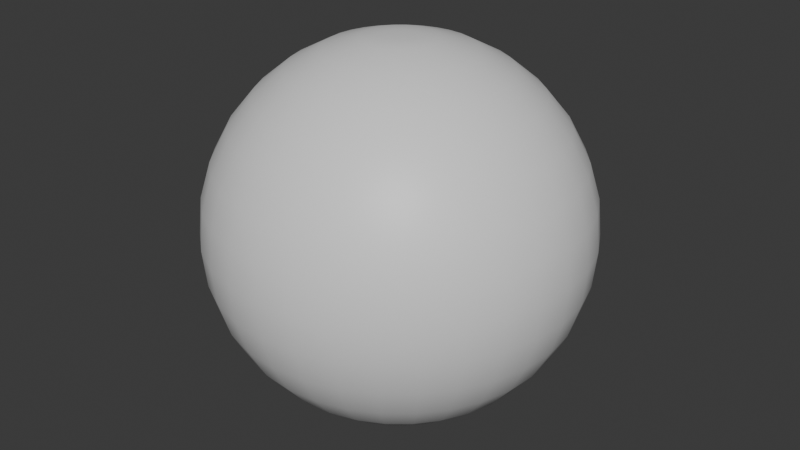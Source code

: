# Source: saothuy.blend  (saved by Blender 5.0.119; exported with 4.5.12 LTS)
import bpy
from mathutils import Matrix  # noqa: F401  (used for matrix-valued properties, if any)

bpy.ops.wm.read_factory_settings(use_empty=True)
scene = bpy.context.scene
scene.name = 'Scene'

# ---- collections
col_collection = bpy.data.collections.new('Collection'); scene.collection.children.link(col_collection)

# ---- materials (node trees are filled in below, after node groups)
mat_material = bpy.data.materials.new('Material')
mat_material.alpha_threshold = 0.0
mat_material.use_backface_culling_lightprobe_volume = False
mat_material.roughness = 0.5
mat_material.line_color = (0.0, 0.0, 0.0, 1.0)

# ---- material node trees
mat_material.use_nodes = True; mat_material.node_tree.nodes.clear()
_N = mat_material.node_tree.nodes; _L = mat_material.node_tree.links
n0 = _N.new('ShaderNodeOutputMaterial'); n0.name = 'Material Output'; n0.location = (200, 100)
n1 = _N.new('ShaderNodeBsdfPrincipled'); n1.name = 'Principled BSDF'; n1.location = (-200, 100)
_L.new(n1.outputs[0], n0.inputs[0])
n0.is_active_output = True

# ---- world
world_world = bpy.data.worlds.new('World'); scene.world = world_world
world_world.use_nodes = True; world_world.node_tree.nodes.clear()
_N = world_world.node_tree.nodes; _L = world_world.node_tree.links
n0 = _N.new('ShaderNodeOutputWorld'); n0.name = 'World Output'; n0.location = (200, 100)
n1 = _N.new('ShaderNodeBackground'); n1.name = 'Background'; n1.location = (-200, 100)
n1.inputs[0].default_value = (0.05088, 0.05088, 0.05088, 1.0)
_L.new(n1.outputs[0], n0.inputs[0])
n0.is_active_output = True
world_world.color = (0.05088, 0.05088, 0.05088)
world_world.sun_shadow_jitter_overblur = 0.0

# ---- meshes
me_sphere = bpy.data.meshes.new('Sphere')
me_sphere.from_pydata([(0.0, 0.5556, 0.8315), (0.0, 0.8315, 0.5556), (0.0, 0.9808, 0.1951), (0.0, 1.0, 0.0), (0.0, 0.9808, -0.1951), (0.0, 0.8315, -0.5556), (0.02076, 0.1044, -0.994), (0.03806, 0.1913, 0.9808), (0.07466, 0.3753, 0.9239), (0.1084, 0.5449, 0.8315), (0.1379, 0.6935, 0.7071), (0.1622, 0.8155, 0.5556), (0.1802, 0.9061, 0.3827), (0.1913, 0.9619, 0.1951), (0.1951, 0.9808, 0.0), (0.1913, 0.9619, -0.1951), (0.1802, 0.9061, -0.3827), (0.1622, 0.8155, -0.5556), (0.1379, 0.6935, -0.7071), (0.1084, 0.5449, -0.8315), (0.07466, 0.3753, -0.9239), (0.03806, 0.1913, -0.9808), (0.07466, 0.1802, 0.9808), (0.1464, 0.3536, 0.9239), (0.2126, 0.5133, 0.8315), (0.2706, 0.6533, 0.7071), (0.3182, 0.7682, 0.5556), (0.3536, 0.8536, 0.3827), (0.3753, 0.9061, 0.1951), (0.3827, 0.9239, 0.0), (0.3753, 0.9061, -0.1951), (0.3536, 0.8536, -0.3827), (0.3182, 0.7682, -0.5556), (0.2706, 0.6533, -0.7071), (0.2126, 0.5133, -0.8315), (0.1464, 0.3536, -0.9239), (0.07466, 0.1802, -0.9808), (0.1084, 0.1622, 0.9808), (0.2126, 0.3182, 0.9239), (0.3087, 0.4619, 0.8315), (0.3928, 0.5879, 0.7071), (0.4619, 0.6913, 0.5556), (0.5133, 0.7682, 0.3827), (0.5449, 0.8155, 0.1951), (0.5556, 0.8315, 0.0), (0.5449, 0.8155, -0.1951), (0.5133, 0.7682, -0.3827), (0.4619, 0.6913, -0.5556), (0.3928, 0.5879, -0.7071), (0.3087, 0.4619, -0.8315), (0.2126, 0.3182, -0.9239), (0.1084, 0.1622, -0.9808), (0.1379, 0.1379, 0.9808), (0.2706, 0.2706, 0.9239), (0.3928, 0.3928, 0.8315), (0.5, 0.5, 0.7071), (0.5879, 0.5879, 0.5556), (0.6533, 0.6533, 0.3827), (0.6935, 0.6935, 0.1951), (0.7071, 0.7071, 0.0), (0.6935, 0.6935, -0.1951), (0.6533, 0.6533, -0.3827), (0.5879, 0.5879, -0.5556), (0.5, 0.5, -0.7071), (0.3928, 0.3928, -0.8315), (0.2706, 0.2706, -0.9239), (0.1379, 0.1379, -0.9808), (0.1622, 0.1084, 0.9808), (0.3182, 0.2126, 0.9239), (0.4619, 0.3087, 0.8315), (0.5879, 0.3928, 0.7071), (0.6913, 0.4619, 0.5556), (0.7682, 0.5133, 0.3827), (0.8155, 0.5449, 0.1951), (0.8315, 0.5556, 0.0), (0.8155, 0.5449, -0.1951), (0.7682, 0.5133, -0.3827), (0.6913, 0.4619, -0.5556), (0.5879, 0.3928, -0.7071), (0.4619, 0.3087, -0.8315), (0.3182, 0.2126, -0.9239), (0.1622, 0.1084, -0.9808), (0.1802, 0.07466, 0.9808), (0.3536, 0.1464, 0.9239), (0.5133, 0.2126, 0.8315), (0.6533, 0.2706, 0.7071), (0.7682, 0.3182, 0.5556), (0.8536, 0.3536, 0.3827), (0.9061, 0.3753, 0.1951), (0.9239, 0.3827, 0.0), (0.9061, 0.3753, -0.1951), (0.8536, 0.3536, -0.3827), (0.7682, 0.3182, -0.5556), (0.6533, 0.2706, -0.7071), (0.5133, 0.2126, -0.8315), (0.3536, 0.1464, -0.9239), (0.1802, 0.07466, -0.9808), (0.1913, 0.03806, 0.9808), (0.3753, 0.07466, 0.9239), (0.5449, 0.1084, 0.8315), (0.6935, 0.1379, 0.7071), (0.8155, 0.1622, 0.5556), (0.9061, 0.1802, 0.3827), (0.9619, 0.1913, 0.1951), (0.9808, 0.1951, 0.0), (0.9619, 0.1913, -0.1951), (0.9061, 0.1802, -0.3827), (0.8155, 0.1622, -0.5556), (0.6935, 0.1379, -0.7071), (0.5449, 0.1084, -0.8315), (0.3753, 0.07466, -0.9239), (0.1913, 0.03806, -0.9808), (0.1951, -1.118e-08, 0.9808), (0.3827, -2.235e-08, 0.9239), (0.5556, -5.215e-08, 0.8315), (0.7071, 1.49e-08, 0.7071), (0.8315, -8.941e-08, 0.5556), (0.9239, 4.47e-08, 0.3827), (0.9808, -8.941e-08, 0.1951), (1.0, -1.639e-07, 0.0), (0.9808, -8.941e-08, -0.1951), (0.9239, 4.47e-08, -0.3827), (0.8315, -8.941e-08, -0.5556), (0.7071, 1.49e-08, -0.7071), (0.5556, -5.215e-08, -0.8315), (0.3827, -2.235e-08, -0.9239), (0.1951, -1.118e-08, -0.9808), (0.1913, -0.03806, 0.9808), (0.3753, -0.07466, 0.9239), (0.5449, -0.1084, 0.8315), (0.6935, -0.1379, 0.7071), (0.8155, -0.1622, 0.5556), (0.9061, -0.1802, 0.3827), (0.9619, -0.1913, 0.1951), (0.9808, -0.1951, 0.0), (0.9619, -0.1913, -0.1951), (0.9061, -0.1802, -0.3827), (0.8155, -0.1622, -0.5556), (0.6935, -0.1379, -0.7071), (0.5449, -0.1084, -0.8315), (0.3753, -0.07466, -0.9239), (0.1913, -0.03806, -0.9808), (0.1802, -0.07466, 0.9808), (0.3536, -0.1464, 0.9239), (0.5133, -0.2126, 0.8315), (0.6533, -0.2706, 0.7071), (0.7682, -0.3182, 0.5556), (0.8536, -0.3536, 0.3827), (0.9061, -0.3753, 0.1951), (0.9239, -0.3827, 0.0), (0.9061, -0.3753, -0.1951), (0.8536, -0.3536, -0.3827), (0.7682, -0.3182, -0.5556), (0.6533, -0.2706, -0.7071), (0.5133, -0.2126, -0.8315), (0.3536, -0.1464, -0.9239), (0.1802, -0.07466, -0.9808), (0.1622, -0.1084, 0.9808), (0.3182, -0.2126, 0.9239), (0.4619, -0.3087, 0.8315), (0.5879, -0.3928, 0.7071), (0.6913, -0.4619, 0.5556), (0.7682, -0.5133, 0.3827), (0.8155, -0.5449, 0.1951), (0.8315, -0.5556, 0.0), (0.8155, -0.5449, -0.1951), (0.7682, -0.5133, -0.3827), (0.6913, -0.4619, -0.5556), (0.5879, -0.3928, -0.7071), (0.4619, -0.3087, -0.8315), (0.3182, -0.2126, -0.9239), (0.1622, -0.1084, -0.9808), (0.1379, -0.1379, 0.9808), (0.2706, -0.2706, 0.9239), (0.3928, -0.3928, 0.8315), (0.5, -0.5, 0.7071), (0.5879, -0.5879, 0.5556), (0.6533, -0.6533, 0.3827), (0.6935, -0.6935, 0.1951), (0.7071, -0.7071, 0.0), (0.6935, -0.6935, -0.1951), (0.6533, -0.6533, -0.3827), (0.5879, -0.5879, -0.5556), (0.5, -0.5, -0.7071), (0.3928, -0.3928, -0.8315), (0.2706, -0.2706, -0.9239), (0.1379, -0.1379, -0.9808), (0.1084, -0.1622, 0.9808), (0.2126, -0.3182, 0.9239), (0.3087, -0.4619, 0.8315), (0.3928, -0.5879, 0.7071), (0.4619, -0.6913, 0.5556), (0.5133, -0.7682, 0.3827), (0.5449, -0.8155, 0.1951), (0.5556, -0.8315, 0.0), (0.5449, -0.8155, -0.1951), (0.5133, -0.7682, -0.3827), (0.4619, -0.6913, -0.5556), (0.3928, -0.5879, -0.7071), (0.3087, -0.4619, -0.8315), (0.2126, -0.3182, -0.9239), (0.1084, -0.1622, -0.9808), (0.07466, -0.1802, 0.9808), (0.1464, -0.3536, 0.9239), (0.2126, -0.5133, 0.8315), (0.2706, -0.6533, 0.7071), (0.3182, -0.7682, 0.5556), (0.3536, -0.8536, 0.3827), (0.3753, -0.9061, 0.1951), (0.3827, -0.9239, 0.0), (0.3753, -0.9061, -0.1951), (0.3536, -0.8536, -0.3827), (0.3182, -0.7682, -0.5556), (0.2706, -0.6533, -0.7071), (0.2126, -0.5133, -0.8315), (0.1464, -0.3536, -0.9239), (0.07466, -0.1802, -0.9808), (0.03806, -0.1913, 0.9808), (0.07466, -0.3753, 0.9239), (0.1084, -0.5449, 0.8315), (0.1379, -0.6935, 0.7071), (0.1622, -0.8155, 0.5556), (0.1802, -0.9061, 0.3827), (0.1913, -0.9619, 0.1951), (0.1951, -0.9808, 0.0), (0.1913, -0.9619, -0.1951), (0.1802, -0.9061, -0.3827), (0.1622, -0.8155, -0.5556), (0.1379, -0.6935, -0.7071), (0.1084, -0.5449, -0.8315), (0.07466, -0.3753, -0.9239), (0.03806, -0.1913, -0.9808), (-7.451e-09, -0.1951, 0.9808), (-5.215e-08, -0.3827, 0.9239), (-9.686e-08, -0.5556, 0.8315), (-1.49e-08, -0.7071, 0.7071), (-1.043e-07, -0.8315, 0.5556), (2.98e-08, -0.9239, 0.3827), (-1.341e-07, -0.9808, 0.1951), (-3.278e-07, -1.0, 0.0), (-1.341e-07, -0.9808, -0.1951), (2.98e-08, -0.9239, -0.3827), (-1.043e-07, -0.8315, -0.5556), (-1.49e-08, -0.7071, -0.7071), (-9.686e-08, -0.5556, -0.8315), (-5.215e-08, -0.3827, -0.9239), (-7.451e-09, -0.1951, -0.9808), (-0.03806, -0.1913, 0.9808), (-0.07466, -0.3753, 0.9239), (-0.1084, -0.5449, 0.8315), (-0.1379, -0.6935, 0.7071), (-0.1622, -0.8155, 0.5556), (-0.1802, -0.9061, 0.3827), (-0.1913, -0.9619, 0.1951), (-0.1951, -0.9808, 0.0), (-0.1913, -0.9619, -0.1951), (-0.1802, -0.9061, -0.3827), (-0.1622, -0.8155, -0.5556), (-0.1379, -0.6935, -0.7071), (-0.1084, -0.5449, -0.8315), (-0.07466, -0.3753, -0.9239), (-0.03806, -0.1913, -0.9808), (-0.07466, -0.1802, 0.9808), (-0.1464, -0.3536, 0.9239), (-0.2126, -0.5133, 0.8315), (-0.2706, -0.6533, 0.7071), (-0.3182, -0.7682, 0.5556), (-0.3536, -0.8536, 0.3827), (-0.3753, -0.9061, 0.1951), (-0.3827, -0.9239, 0.0), (-0.3753, -0.9061, -0.1951), (-0.3536, -0.8536, -0.3827), (-0.3182, -0.7682, -0.5556), (-0.2706, -0.6533, -0.7071), (-0.2126, -0.5133, -0.8315), (-0.1464, -0.3536, -0.9239), (-0.07466, -0.1802, -0.9808), (-0.1084, -0.1622, 0.9808), (-0.2126, -0.3182, 0.9239), (-0.3087, -0.4619, 0.8315), (-0.3928, -0.5879, 0.7071), (-0.4619, -0.6913, 0.5556), (-0.5133, -0.7682, 0.3827), (-0.5449, -0.8155, 0.1951), (-0.5556, -0.8315, 0.0), (-0.5449, -0.8155, -0.1951), (-0.5133, -0.7682, -0.3827), (-0.4619, -0.6913, -0.5556), (-0.3928, -0.5879, -0.7071), (-0.3087, -0.4619, -0.8315), (-0.2126, -0.3182, -0.9239), (-0.1084, -0.1622, -0.9808), (-0.1379, -0.1379, 0.9808), (-0.2706, -0.2706, 0.9239), (-0.3928, -0.3928, 0.8315), (-0.5, -0.5, 0.7071), (-0.5879, -0.5879, 0.5556), (-0.6533, -0.6533, 0.3827), (-0.6935, -0.6935, 0.1951), (-0.7071, -0.7071, 0.0), (-0.6935, -0.6935, -0.1951), (-0.6533, -0.6533, -0.3827), (-0.5879, -0.5879, -0.5556), (-0.5, -0.5, -0.7071), (-0.3928, -0.3928, -0.8315), (-0.2706, -0.2706, -0.9239), (-0.1379, -0.1379, -0.9808), (-0.1622, -0.1084, 0.9808), (-0.3182, -0.2126, 0.9239), (-0.4619, -0.3087, 0.8315), (-0.5879, -0.3928, 0.7071), (-0.6913, -0.4619, 0.5556), (-0.7682, -0.5133, 0.3827), (-0.8155, -0.5449, 0.1951), (-0.8315, -0.5556, 0.0), (-0.8155, -0.5449, -0.1951), (-0.7682, -0.5133, -0.3827), (-0.6913, -0.4619, -0.5556), (-0.5879, -0.3928, -0.7071), (-0.4619, -0.3087, -0.8315), (-0.3182, -0.2126, -0.9239), (-0.1622, -0.1084, -0.9808), (-0.1802, -0.07466, 0.9808), (-0.3536, -0.1464, 0.9239), (-0.5133, -0.2126, 0.8315), (-0.6533, -0.2706, 0.7071), (-0.7682, -0.3182, 0.5556), (-0.8536, -0.3536, 0.3827), (-0.9061, -0.3753, 0.1951), (-0.9239, -0.3827, 0.0), (-0.9061, -0.3753, -0.1951), (-0.8536, -0.3536, -0.3827), (-0.7682, -0.3182, -0.5556), (-0.6533, -0.2706, -0.7071), (-0.5133, -0.2126, -0.8315), (-0.3536, -0.1464, -0.9239), (-0.1802, -0.07466, -0.9808), (-0.1913, -0.03806, 0.9808), (-0.3753, -0.07466, 0.9239), (-0.5449, -0.1084, 0.8315), (-0.6935, -0.1379, 0.7071), (-0.8155, -0.1622, 0.5556), (-0.9061, -0.1802, 0.3827), (-0.9619, -0.1913, 0.1951), (-0.9808, -0.1951, 0.0), (-0.9619, -0.1913, -0.1951), (-0.9061, -0.1802, -0.3827), (-0.8155, -0.1622, -0.5556), (-0.6935, -0.1379, -0.7071), (-0.5449, -0.1084, -0.8315), (-0.3753, -0.07466, -0.9239), (-0.1913, -0.03806, -0.9808), (-0.1951, 1.863e-08, 0.9808), (-0.3827, 5.215e-08, 0.9239), (-0.5556, 1.49e-07, 0.8315), (-0.7071, 2.98e-08, 0.7071), (-0.8315, 1.639e-07, 0.5556), (-0.9239, 1.49e-08, 0.3827), (-0.9808, 2.682e-07, 0.1951), (-1.0, 4.47e-07, 0.0), (-0.9808, 2.682e-07, -0.1951), (-0.9239, 1.49e-08, -0.3827), (-0.8315, 1.639e-07, -0.5556), (-0.7071, 2.98e-08, -0.7071), (-0.5556, 1.49e-07, -0.8315), (-0.3827, 5.215e-08, -0.9239), (-0.1951, 1.863e-08, -0.9808), (-0.1913, 0.03806, 0.9808), (-0.3753, 0.07466, 0.9239), (-0.5449, 0.1084, 0.8315), (-0.6935, 0.1379, 0.7071), (-0.8155, 0.1622, 0.5556), (-0.9061, 0.1802, 0.3827), (-0.9619, 0.1913, 0.1951), (-0.9808, 0.1951, 0.0), (-0.9619, 0.1913, -0.1951), (-0.9061, 0.1802, -0.3827), (-0.8155, 0.1622, -0.5556), (-0.6935, 0.1379, -0.7071), (-0.5449, 0.1084, -0.8315), (-0.3753, 0.07466, -0.9239), (-0.1913, 0.03806, -0.9808), (-0.1802, 0.07466, 0.9808), (-0.3536, 0.1464, 0.9239), (-0.5133, 0.2126, 0.8315), (-0.6533, 0.2706, 0.7071), (-0.7682, 0.3182, 0.5556), (-0.8536, 0.3536, 0.3827), (-0.9061, 0.3753, 0.1951), (-0.9239, 0.3827, 0.0), (-0.9061, 0.3753, -0.1951), (-0.8536, 0.3536, -0.3827), (-0.7682, 0.3182, -0.5556), (-0.6533, 0.2706, -0.7071), (-0.5133, 0.2126, -0.8315), (-0.3536, 0.1464, -0.9239), (-0.1802, 0.07466, -0.9808), (-0.1622, 0.1084, 0.9808), (-0.3182, 0.2126, 0.9239), (-0.4619, 0.3087, 0.8315), (-0.5879, 0.3928, 0.7071), (-0.6913, 0.4619, 0.5556), (-0.7682, 0.5133, 0.3827), (-0.8155, 0.5449, 0.1951), (-0.8315, 0.5556, 0.0), (-0.8155, 0.5449, -0.1951), (-0.7682, 0.5133, -0.3827), (-0.6913, 0.4619, -0.5556), (-0.5879, 0.3928, -0.7071), (-0.4619, 0.3087, -0.8315), (-0.3182, 0.2126, -0.9239), (-0.1622, 0.1084, -0.9808), (-0.1379, 0.1379, 0.9808), (-0.2706, 0.2706, 0.9239), (-0.3928, 0.3928, 0.8315), (-0.5, 0.5, 0.7071), (-0.5879, 0.5879, 0.5556), (-0.6533, 0.6533, 0.3827), (-0.6935, 0.6935, 0.1951), (-0.7071, 0.7071, 0.0), (-0.6935, 0.6935, -0.1951), (-0.6533, 0.6533, -0.3827), (-0.5879, 0.5879, -0.5556), (-0.5, 0.5, -0.7071), (-0.3928, 0.3928, -0.8315), (-0.2706, 0.2706, -0.9239), (-0.1379, 0.1379, -0.9808), (-0.1084, 0.1622, 0.9808), (-0.2126, 0.3182, 0.9239), (-0.3087, 0.4619, 0.8315), (-0.3928, 0.5879, 0.7071), (-0.4619, 0.6913, 0.5556), (-0.5133, 0.7682, 0.3827), (-0.5449, 0.8155, 0.1951), (-0.5556, 0.8315, 0.0), (-0.5449, 0.8155, -0.1951), (-0.5133, 0.7682, -0.3827), (-0.4619, 0.6913, -0.5556), (-0.3928, 0.5879, -0.7071), (-0.3087, 0.4619, -0.8315), (-0.2126, 0.3182, -0.9239), (-0.1084, 0.1622, -0.9808), (-0.07466, 0.1802, 0.9808), (-0.1464, 0.3536, 0.9239), (-0.2126, 0.5133, 0.8315), (-0.2706, 0.6533, 0.7071), (-0.3182, 0.7682, 0.5556), (-0.3536, 0.8536, 0.3827), (-0.3753, 0.9061, 0.1951), (-0.3827, 0.9239, 0.0), (-0.3753, 0.9061, -0.1951), (-0.3536, 0.8536, -0.3827), (-0.3182, 0.7682, -0.5556), (-0.2706, 0.6533, -0.7071), (-0.2126, 0.5133, -0.8315), (-0.1464, 0.3536, -0.9239), (-0.07466, 0.1802, -0.9808), (-0.03806, 0.1913, 0.9808), (-0.07466, 0.3753, 0.9239), (-0.1084, 0.5449, 0.8315), (-0.1379, 0.6935, 0.7071), (-0.1622, 0.8155, 0.5556), (-0.1802, 0.9061, 0.3827), (-0.1913, 0.9619, 0.1951), (-0.1951, 0.9808, 0.0), (-0.1913, 0.9619, -0.1951), (-0.1802, 0.9061, -0.3827), (-0.1622, 0.8155, -0.5556), (-0.1379, 0.6935, -0.7071), (-0.1084, 0.5449, -0.8315), (-0.07466, 0.3753, -0.9239), (-0.03806, 0.1913, -0.9808), (1.49e-08, 0.1951, 0.9808), (6.706e-08, 0.3827, 0.9239), (8.941e-08, 0.7071, 0.7071), (5.96e-08, 0.9239, 0.3827), (5.96e-08, 0.9239, -0.3827), (8.941e-08, 0.7071, -0.7071), (2.161e-07, 0.5556, -0.8315), (6.706e-08, 0.3827, -0.9239), (1.49e-08, 0.1951, -0.9808), (0.01679, 0.08443, 0.9917), (0.03294, 0.07954, 0.9917), (0.04783, 0.07158, 0.9917), (0.06087, 0.06087, 0.9917), (0.07158, 0.04783, 0.9917), (0.07954, 0.03294, 0.9917), (0.08443, 0.01679, 0.9917), (0.08609, -4.534e-09, 0.9917), (0.08443, -0.01679, 0.9917), (0.07954, -0.03294, 0.9917), (0.07158, -0.04783, 0.9917), (0.06087, -0.06087, 0.9917), (0.04783, -0.07158, 0.9917), (0.03294, -0.07954, 0.9917), (0.01679, -0.08443, 0.9917), (1.752e-08, -0.08609, 0.9917), (-0.01679, -0.08443, 0.9917), (-0.03294, -0.07954, 0.9917), (-0.04783, -0.07158, 0.9917), (-0.06087, -0.06087, 0.9917), (-0.07158, -0.04783, 0.9917), (-0.07954, -0.03294, 0.9917), (-0.08443, -0.01679, 0.9917), (-0.08609, 8.617e-09, 0.9917), (-0.08443, 0.01679, 0.9917), (-0.07954, 0.03294, 0.9917), (-0.07158, 0.04783, 0.9917), (-0.06087, 0.06087, 0.9917), (-0.04783, 0.07158, 0.9917), (-0.03294, 0.07954, 0.9917), (-0.01679, 0.08443, 0.9917), (2.738e-08, 0.08609, 0.9917), (0.04072, 0.09831, -0.994), (0.05912, 0.08848, -0.994), (0.07524, 0.07524, -0.994), (0.08848, 0.05912, -0.994), (0.09831, 0.04072, -0.994), (0.1044, 0.02076, -0.994), (0.1064, -6.096e-09, -0.994), (0.1044, -0.02076, -0.994), (0.09831, -0.04072, -0.994), (0.08848, -0.05912, -0.994), (0.07524, -0.07524, -0.994), (0.05912, -0.08848, -0.994), (0.04072, -0.09831, -0.994), (0.02076, -0.1044, -0.994), (1.387e-08, -0.1064, -0.994), (-0.02076, -0.1044, -0.994), (-0.04072, -0.09831, -0.994), (-0.05912, -0.08848, -0.994), (-0.07524, -0.07524, -0.994), (-0.08848, -0.05912, -0.994), (-0.09831, -0.04072, -0.994), (-0.1044, -0.02076, -0.994), (-0.1064, 1.016e-08, -0.994), (-0.1044, 0.02076, -0.994), (-0.09831, 0.04072, -0.994), (-0.08848, 0.05912, -0.994), (-0.07524, 0.07524, -0.994), (-0.05912, 0.08848, -0.994), (-0.04072, 0.09831, -0.994), (-0.02076, 0.1044, -0.994), (2.607e-08, 0.1064, -0.994)], [], [(5, 476, 16, 17), (474, 0, 9, 10), (477, 5, 17, 18), (1, 474, 10, 11), (478, 477, 18, 19), (475, 1, 11, 12), (479, 478, 19, 20), (2, 475, 12, 13), (480, 479, 20, 21), (3, 2, 13, 14), (291, 306, 531, 530), (4, 3, 14, 15), (473, 472, 7, 8), (476, 4, 15, 16), (0, 473, 8, 9), (16, 15, 30, 31), (9, 8, 23, 24), (17, 16, 31, 32), (10, 9, 24, 25), (18, 17, 32, 33), (11, 10, 25, 26), (19, 18, 33, 34), (12, 11, 26, 27), (20, 19, 34, 35), (13, 12, 27, 28), (21, 20, 35, 36), (14, 13, 28, 29), (141, 156, 521, 520), (15, 14, 29, 30), (8, 7, 22, 23), (35, 34, 49, 50), (28, 27, 42, 43), (36, 35, 50, 51), (29, 28, 43, 44), (381, 396, 537, 536), (30, 29, 44, 45), (23, 22, 37, 38), (31, 30, 45, 46), (24, 23, 38, 39), (32, 31, 46, 47), (25, 24, 39, 40), (33, 32, 47, 48), (26, 25, 40, 41), (34, 33, 48, 49), (27, 26, 41, 42), (39, 38, 53, 54), (47, 46, 61, 62), (40, 39, 54, 55), (48, 47, 62, 63), (41, 40, 55, 56), (49, 48, 63, 64), (42, 41, 56, 57), (50, 49, 64, 65), (43, 42, 57, 58), (51, 50, 65, 66), (44, 43, 58, 59), (21, 36, 513, 6), (45, 44, 59, 60), (38, 37, 52, 53), (46, 45, 60, 61), (58, 57, 72, 73), (66, 65, 80, 81), (59, 58, 73, 74), (96, 111, 518, 517), (60, 59, 74, 75), (53, 52, 67, 68), (61, 60, 75, 76), (54, 53, 68, 69), (62, 61, 76, 77), (55, 54, 69, 70), (63, 62, 77, 78), (56, 55, 70, 71), (64, 63, 78, 79), (57, 56, 71, 72), (65, 64, 79, 80), (77, 76, 91, 92), (70, 69, 84, 85), (78, 77, 92, 93), (71, 70, 85, 86), (79, 78, 93, 94), (72, 71, 86, 87), (80, 79, 94, 95), (73, 72, 87, 88), (81, 80, 95, 96), (74, 73, 88, 89), (261, 276, 529, 528), (75, 74, 89, 90), (68, 67, 82, 83), (76, 75, 90, 91), (69, 68, 83, 84), (96, 95, 110, 111), (89, 88, 103, 104), (186, 201, 524, 523), (90, 89, 104, 105), (83, 82, 97, 98), (91, 90, 105, 106), (84, 83, 98, 99), (92, 91, 106, 107), (85, 84, 99, 100), (93, 92, 107, 108), (86, 85, 100, 101), (94, 93, 108, 109), (87, 86, 101, 102), (95, 94, 109, 110), (88, 87, 102, 103), (100, 99, 114, 115), (108, 107, 122, 123), (101, 100, 115, 116), (109, 108, 123, 124), (102, 101, 116, 117), (110, 109, 124, 125), (103, 102, 117, 118), (111, 110, 125, 126), (104, 103, 118, 119), (456, 471, 542, 541), (105, 104, 119, 120), (98, 97, 112, 113), (106, 105, 120, 121), (99, 98, 113, 114), (107, 106, 121, 122), (119, 118, 133, 134), (426, 441, 540, 539), (120, 119, 134, 135), (113, 112, 127, 128), (121, 120, 135, 136), (114, 113, 128, 129), (122, 121, 136, 137), (115, 114, 129, 130), (123, 122, 137, 138), (116, 115, 130, 131), (124, 123, 138, 139), (117, 116, 131, 132), (125, 124, 139, 140), (118, 117, 132, 133), (126, 125, 140, 141), (138, 137, 152, 153), (131, 130, 145, 146), (139, 138, 153, 154), (132, 131, 146, 147), (140, 139, 154, 155), (133, 132, 147, 148), (141, 140, 155, 156), (134, 133, 148, 149), (306, 321, 532, 531), (135, 134, 149, 150), (128, 127, 142, 143), (136, 135, 150, 151), (129, 128, 143, 144), (137, 136, 151, 152), (130, 129, 144, 145), (351, 366, 535, 534), (150, 149, 164, 165), (143, 142, 157, 158), (151, 150, 165, 166), (144, 143, 158, 159), (152, 151, 166, 167), (145, 144, 159, 160), (153, 152, 167, 168), (146, 145, 160, 161), (154, 153, 168, 169), (147, 146, 161, 162), (155, 154, 169, 170), (148, 147, 162, 163), (156, 155, 170, 171), (149, 148, 163, 164), (169, 168, 183, 184), (162, 161, 176, 177), (170, 169, 184, 185), (163, 162, 177, 178), (171, 170, 185, 186), (164, 163, 178, 179), (111, 126, 519, 518), (165, 164, 179, 180), (158, 157, 172, 173), (166, 165, 180, 181), (159, 158, 173, 174), (167, 166, 181, 182), (160, 159, 174, 175), (168, 167, 182, 183), (161, 160, 175, 176), (173, 172, 187, 188), (181, 180, 195, 196), (174, 173, 188, 189), (182, 181, 196, 197), (175, 174, 189, 190), (183, 182, 197, 198), (176, 175, 190, 191), (184, 183, 198, 199), (177, 176, 191, 192), (185, 184, 199, 200), (178, 177, 192, 193), (186, 185, 200, 201), (179, 178, 193, 194), (66, 81, 516, 515), (180, 179, 194, 195), (192, 191, 206, 207), (200, 199, 214, 215), (193, 192, 207, 208), (201, 200, 215, 216), (194, 193, 208, 209), (231, 246, 527, 526), (195, 194, 209, 210), (188, 187, 202, 203), (196, 195, 210, 211), (189, 188, 203, 204), (197, 196, 211, 212), (190, 189, 204, 205), (198, 197, 212, 213), (191, 190, 205, 206), (199, 198, 213, 214), (211, 210, 225, 226), (204, 203, 218, 219), (212, 211, 226, 227), (205, 204, 219, 220), (213, 212, 227, 228), (206, 205, 220, 221), (214, 213, 228, 229), (207, 206, 221, 222), (215, 214, 229, 230), (208, 207, 222, 223), (216, 215, 230, 231), (209, 208, 223, 224), (471, 480, 543, 542), (210, 209, 224, 225), (203, 202, 217, 218), (230, 229, 244, 245), (223, 222, 237, 238), (231, 230, 245, 246), (224, 223, 238, 239), (276, 291, 530, 529), (225, 224, 239, 240), (218, 217, 232, 233), (226, 225, 240, 241), (219, 218, 233, 234), (227, 226, 241, 242), (220, 219, 234, 235), (228, 227, 242, 243), (221, 220, 235, 236), (229, 228, 243, 244), (222, 221, 236, 237), (234, 233, 248, 249), (242, 241, 256, 257), (235, 234, 249, 250), (243, 242, 257, 258), (236, 235, 250, 251), (244, 243, 258, 259), (237, 236, 251, 252), (245, 244, 259, 260), (238, 237, 252, 253), (246, 245, 260, 261), (239, 238, 253, 254), (156, 171, 522, 521), (240, 239, 254, 255), (233, 232, 247, 248), (241, 240, 255, 256), (253, 252, 267, 268), (261, 260, 275, 276), (254, 253, 268, 269), (396, 411, 538, 537), (255, 254, 269, 270), (248, 247, 262, 263), (256, 255, 270, 271), (249, 248, 263, 264), (257, 256, 271, 272), (250, 249, 264, 265), (258, 257, 272, 273), (251, 250, 265, 266), (259, 258, 273, 274), (252, 251, 266, 267), (260, 259, 274, 275), (272, 271, 286, 287), (265, 264, 279, 280), (273, 272, 287, 288), (266, 265, 280, 281), (274, 273, 288, 289), (267, 266, 281, 282), (275, 274, 289, 290), (268, 267, 282, 283), (276, 275, 290, 291), (269, 268, 283, 284), (36, 51, 514, 513), (270, 269, 284, 285), (263, 262, 277, 278), (271, 270, 285, 286), (264, 263, 278, 279), (291, 290, 305, 306), (284, 283, 298, 299), (81, 96, 517, 516), (285, 284, 299, 300), (278, 277, 292, 293), (286, 285, 300, 301), (279, 278, 293, 294), (287, 286, 301, 302), (280, 279, 294, 295), (288, 287, 302, 303), (281, 280, 295, 296), (289, 288, 303, 304), (282, 281, 296, 297), (290, 289, 304, 305), (283, 282, 297, 298), (303, 302, 317, 318), (296, 295, 310, 311), (304, 303, 318, 319), (297, 296, 311, 312), (305, 304, 319, 320), (298, 297, 312, 313), (306, 305, 320, 321), (299, 298, 313, 314), (126, 141, 520, 519), (300, 299, 314, 315), (293, 292, 307, 308), (301, 300, 315, 316), (294, 293, 308, 309), (302, 301, 316, 317), (295, 294, 309, 310), (321, 336, 533, 532), (315, 314, 329, 330), (308, 307, 322, 323), (316, 315, 330, 331), (309, 308, 323, 324), (317, 316, 331, 332), (310, 309, 324, 325), (318, 317, 332, 333), (311, 310, 325, 326), (319, 318, 333, 334), (312, 311, 326, 327), (320, 319, 334, 335), (313, 312, 327, 328), (321, 320, 335, 336), (314, 313, 328, 329), (326, 325, 340, 341), (334, 333, 348, 349), (327, 326, 341, 342), (335, 334, 349, 350), (328, 327, 342, 343), (336, 335, 350, 351), (329, 328, 343, 344), (201, 216, 525, 524), (330, 329, 344, 345), (323, 322, 337, 338), (331, 330, 345, 346), (324, 323, 338, 339), (332, 331, 346, 347), (325, 324, 339, 340), (333, 332, 347, 348), (345, 344, 359, 360), (338, 337, 352, 353), (346, 345, 360, 361), (339, 338, 353, 354), (347, 346, 361, 362), (340, 339, 354, 355), (348, 347, 362, 363), (341, 340, 355, 356), (349, 348, 363, 364), (342, 341, 356, 357), (350, 349, 364, 365), (343, 342, 357, 358), (351, 350, 365, 366), (344, 343, 358, 359), (441, 456, 541, 540), (364, 363, 378, 379), (357, 356, 371, 372), (365, 364, 379, 380), (358, 357, 372, 373), (366, 365, 380, 381), (359, 358, 373, 374), (246, 261, 528, 527), (360, 359, 374, 375), (353, 352, 367, 368), (361, 360, 375, 376), (354, 353, 368, 369), (362, 361, 376, 377), (355, 354, 369, 370), (363, 362, 377, 378), (356, 355, 370, 371), (368, 367, 382, 383), (376, 375, 390, 391), (369, 368, 383, 384), (377, 376, 391, 392), (370, 369, 384, 385), (378, 377, 392, 393), (371, 370, 385, 386), (379, 378, 393, 394), (372, 371, 386, 387), (380, 379, 394, 395), (373, 372, 387, 388), (381, 380, 395, 396), (374, 373, 388, 389), (366, 381, 536, 535), (375, 374, 389, 390), (387, 386, 401, 402), (395, 394, 409, 410), (388, 387, 402, 403), (396, 395, 410, 411), (389, 388, 403, 404), (411, 426, 539, 538), (390, 389, 404, 405), (383, 382, 397, 398), (391, 390, 405, 406), (384, 383, 398, 399), (392, 391, 406, 407), (385, 384, 399, 400), (393, 392, 407, 408), (386, 385, 400, 401), (394, 393, 408, 409), (406, 405, 420, 421), (399, 398, 413, 414), (407, 406, 421, 422), (400, 399, 414, 415), (408, 407, 422, 423), (401, 400, 415, 416), (409, 408, 423, 424), (402, 401, 416, 417), (410, 409, 424, 425), (403, 402, 417, 418), (411, 410, 425, 426), (404, 403, 418, 419), (51, 66, 515, 514), (405, 404, 419, 420), (398, 397, 412, 413), (425, 424, 439, 440), (418, 417, 432, 433), (426, 425, 440, 441), (419, 418, 433, 434), (171, 186, 523, 522), (420, 419, 434, 435), (413, 412, 427, 428), (421, 420, 435, 436), (414, 413, 428, 429), (422, 421, 436, 437), (415, 414, 429, 430), (423, 422, 437, 438), (416, 415, 430, 431), (424, 423, 438, 439), (417, 416, 431, 432), (437, 436, 451, 452), (430, 429, 444, 445), (438, 437, 452, 453), (431, 430, 445, 446), (439, 438, 453, 454), (432, 431, 446, 447), (440, 439, 454, 455), (433, 432, 447, 448), (441, 440, 455, 456), (434, 433, 448, 449), (480, 21, 6, 543), (435, 434, 449, 450), (428, 427, 442, 443), (436, 435, 450, 451), (429, 428, 443, 444), (456, 455, 470, 471), (449, 448, 463, 464), (216, 231, 526, 525), (450, 449, 464, 465), (443, 442, 457, 458), (451, 450, 465, 466), (444, 443, 458, 459), (452, 451, 466, 467), (445, 444, 459, 460), (453, 452, 467, 468), (446, 445, 460, 461), (454, 453, 468, 469), (447, 446, 461, 462), (455, 454, 469, 470), (448, 447, 462, 463), (460, 459, 0, 474), (468, 467, 5, 477), (461, 460, 474, 1), (469, 468, 477, 478), (462, 461, 1, 475), (470, 469, 478, 479), (463, 462, 475, 2), (471, 470, 479, 480), (464, 463, 2, 3), (336, 351, 534, 533), (465, 464, 3, 4), (458, 457, 472, 473), (466, 465, 4, 476), (459, 458, 473, 0), (467, 466, 476, 5), (172, 157, 491, 492), (292, 277, 499, 500), (322, 307, 501, 502), (127, 112, 488, 489), (52, 37, 483, 484), (412, 397, 507, 508), (367, 352, 504, 505), (247, 232, 496, 497), (442, 427, 509, 510), (202, 187, 493, 494), (82, 67, 485, 486), (37, 22, 482, 483), (472, 457, 511, 512), (397, 382, 506, 507), (277, 262, 498, 499), (232, 217, 495, 496), (157, 142, 490, 491), (112, 97, 487, 488), (352, 337, 503, 504), (67, 52, 484, 485), (307, 292, 500, 501), (187, 172, 492, 493), (427, 412, 508, 509), (262, 247, 497, 498), (382, 367, 505, 506), (22, 7, 481, 482), (457, 442, 510, 511), (142, 127, 489, 490), (7, 472, 512, 481), (337, 322, 502, 503), (97, 82, 486, 487), (217, 202, 494, 495), (482, 481, 512, 511, 510, 509, 508, 507, 506, 505, 504, 503, 502, 501, 500, 499, 498, 497, 496, 495, 494, 493, 492, 491, 490, 489, 488, 487, 486, 485, 484, 483), (6, 513, 514, 515, 516, 517, 518, 519, 520, 521, 522, 523, 524, 525, 526, 527, 528, 529, 530, 531, 532, 533, 534, 535, 536, 537, 538, 539, 540, 541, 542, 543)])
me_sphere.polygons.foreach_set('use_smooth', [True] * 514)
_uv = me_sphere.uv_layers.new(name='UVMap')
_uv.uv.foreach_set('vector', [0.8682, 0.188, 0.898, 0.1723, 0.9103, 0.2027, 0.8784, 0.2123, 0.3545, 0.2422, 0.3268, 0.2447, 0.3241, 0.23, 0.3507, 0.2222, 0.8416, 0.202, 0.8682, 0.188, 0.8784, 0.2123, 0.8495, 0.2209, 0.3843, 0.2398, 0.3545, 0.2422, 0.3507, 0.2222, 0.3798, 0.2139, 0.817, 0.2152, 0.8416, 0.202, 0.8495, 0.2209, 0.8228, 0.229, 0.4176, 0.237, 0.3843, 0.2398, 0.3798, 0.2139, 0.4117, 0.2049, 0.794, 0.2274, 0.817, 0.2152, 0.8228, 0.229, 0.7977, 0.2365, 0.4557, 0.2337, 0.4176, 0.237, 0.4117, 0.2049, 0.4486, 0.1944, 0.7717, 0.2393, 0.794, 0.2274, 0.7977, 0.2365, 0.7736, 0.2438, 0.4991, 0.2305, 0.4557, 0.2337, 0.4486, 0.1944, 0.4919, 0.1831, 0.7249, 0.2486, 0.7258, 0.2438, 0.7368, 0.2471, 0.7363, 0.2497, 0.9321, 0.1546, 0.9724, 0.1336, 0.9908, 0.1793, 0.9472, 0.192, 0.3007, 0.2471, 0.2756, 0.2493, 0.2747, 0.2445, 0.2989, 0.2374, 0.898, 0.1723, 0.9321, 0.1546, 0.9472, 0.192, 0.9103, 0.2027, 0.3268, 0.2447, 0.3007, 0.2471, 0.2989, 0.2374, 0.3241, 0.23, 0.9103, 0.2027, 0.9472, 0.192, 0.9549, 0.2316, 0.9167, 0.2349, 0.3241, 0.23, 0.2989, 0.2374, 0.2953, 0.2283, 0.3185, 0.2161, 0.8784, 0.2123, 0.9103, 0.2027, 0.9167, 0.2349, 0.8834, 0.2382, 0.3507, 0.2222, 0.3241, 0.23, 0.3185, 0.2161, 0.343, 0.2033, 0.8495, 0.2209, 0.8784, 0.2123, 0.8834, 0.2382, 0.8532, 0.241, 0.3798, 0.2139, 0.3507, 0.2222, 0.343, 0.2033, 0.37, 0.1894, 0.8228, 0.229, 0.8495, 0.2209, 0.8532, 0.241, 0.8258, 0.2437, 0.4117, 0.2049, 0.3798, 0.2139, 0.37, 0.1894, 0.3999, 0.1743, 0.7977, 0.2365, 0.8228, 0.229, 0.8258, 0.2437, 0.7997, 0.2461, 0.4486, 0.1944, 0.4117, 0.2049, 0.3999, 0.1743, 0.4342, 0.1567, 0.7736, 0.2438, 0.7977, 0.2365, 0.7997, 0.2461, 0.7745, 0.2486, 0.4919, 0.1831, 0.4486, 0.1944, 0.4342, 0.1567, 0.4756, 0.1367, 0.757, 0.2749, 0.7522, 0.2758, 0.751, 0.2645, 0.7536, 0.264, 0.9472, 0.192, 0.9908, 0.1793, 1.0, 0.2276, 0.9549, 0.2316, 0.2989, 0.2374, 0.2747, 0.2445, 0.2729, 0.24, 0.2953, 0.2283, 0.7997, 0.2461, 0.8258, 0.2437, 0.8257, 0.2587, 0.7997, 0.2559, 0.4342, 0.1567, 0.3999, 0.1743, 0.382, 0.1465, 0.4121, 0.1224, 0.7745, 0.2486, 0.7997, 0.2461, 0.7997, 0.2559, 0.7745, 0.2534, 0.4756, 0.1367, 0.4342, 0.1567, 0.4121, 0.1224, 0.4496, 0.09306, 0.7425, 0.2272, 0.7473, 0.2262, 0.7484, 0.2376, 0.7458, 0.2381, 0.9549, 0.2316, 1.0, 0.2276, 0.9997, 0.2767, 0.9547, 0.2719, 0.2953, 0.2283, 0.2729, 0.24, 0.2702, 0.2359, 0.2899, 0.22, 0.9167, 0.2349, 0.9549, 0.2316, 0.9547, 0.2719, 0.9166, 0.2677, 0.3185, 0.2161, 0.2953, 0.2283, 0.2899, 0.22, 0.3102, 0.2035, 0.8834, 0.2382, 0.9167, 0.2349, 0.9166, 0.2677, 0.8832, 0.2645, 0.343, 0.2033, 0.3185, 0.2161, 0.3102, 0.2035, 0.3318, 0.1863, 0.8532, 0.241, 0.8834, 0.2382, 0.8832, 0.2645, 0.8533, 0.2613, 0.37, 0.1894, 0.343, 0.2033, 0.3318, 0.1863, 0.3556, 0.1673, 0.8258, 0.2437, 0.8532, 0.241, 0.8533, 0.2613, 0.8257, 0.2587, 0.3999, 0.1743, 0.37, 0.1894, 0.3556, 0.1673, 0.382, 0.1465, 0.3102, 0.2035, 0.2899, 0.22, 0.2829, 0.213, 0.2997, 0.1929, 0.8832, 0.2645, 0.9166, 0.2677, 0.9101, 0.2999, 0.878, 0.2903, 0.3318, 0.1863, 0.3102, 0.2035, 0.2997, 0.1929, 0.3176, 0.1716, 0.8533, 0.2613, 0.8832, 0.2645, 0.878, 0.2903, 0.8493, 0.2813, 0.3556, 0.1673, 0.3318, 0.1863, 0.3176, 0.1716, 0.337, 0.1483, 0.8257, 0.2587, 0.8533, 0.2613, 0.8493, 0.2813, 0.8227, 0.2733, 0.382, 0.1465, 0.3556, 0.1673, 0.337, 0.1483, 0.3589, 0.1226, 0.7997, 0.2559, 0.8257, 0.2587, 0.8227, 0.2733, 0.7977, 0.2656, 0.4121, 0.1224, 0.382, 0.1465, 0.3589, 0.1226, 0.3838, 0.09274, 0.7745, 0.2534, 0.7997, 0.2559, 0.7977, 0.2656, 0.7736, 0.2582, 0.4496, 0.09306, 0.4121, 0.1224, 0.3838, 0.09274, 0.4136, 0.05683, 0.7736, 0.2438, 0.7745, 0.2486, 0.7632, 0.2497, 0.7627, 0.2471, 0.9547, 0.2719, 0.9997, 0.2767, 0.9899, 0.3248, 0.9467, 0.3113, 0.2899, 0.22, 0.2702, 0.2359, 0.2667, 0.2324, 0.2829, 0.213, 0.9166, 0.2677, 0.9547, 0.2719, 0.9467, 0.3113, 0.9101, 0.2999, 0.3838, 0.09274, 0.3589, 0.1226, 0.3316, 0.1038, 0.35, 0.0696, 0.7736, 0.2582, 0.7977, 0.2656, 0.794, 0.2747, 0.7717, 0.2628, 0.4136, 0.05683, 0.3838, 0.09274, 0.35, 0.0696, 0.3718, 0.02885, 0.769, 0.2668, 0.7655, 0.2703, 0.7583, 0.2615, 0.7602, 0.2596, 0.9467, 0.3113, 0.9899, 0.3248, 0.9709, 0.3701, 0.9311, 0.3485, 0.2829, 0.213, 0.2667, 0.2324, 0.2627, 0.2297, 0.2747, 0.2075, 0.9101, 0.2999, 0.9467, 0.3113, 0.9311, 0.3485, 0.8975, 0.3302, 0.2997, 0.1929, 0.2829, 0.213, 0.2747, 0.2075, 0.2873, 0.1844, 0.878, 0.2903, 0.9101, 0.2999, 0.8975, 0.3302, 0.8679, 0.3145, 0.3176, 0.1716, 0.2997, 0.1929, 0.2873, 0.1844, 0.3007, 0.16, 0.8493, 0.2813, 0.878, 0.2903, 0.8679, 0.3145, 0.8415, 0.3001, 0.337, 0.1483, 0.3176, 0.1716, 0.3007, 0.16, 0.3151, 0.1335, 0.8227, 0.2733, 0.8493, 0.2813, 0.8415, 0.3001, 0.817, 0.2871, 0.3589, 0.1226, 0.337, 0.1483, 0.3151, 0.1335, 0.3316, 0.1038, 0.7977, 0.2656, 0.8227, 0.2733, 0.817, 0.2871, 0.794, 0.2747, 0.8679, 0.3145, 0.8975, 0.3302, 0.8792, 0.3574, 0.8532, 0.3363, 0.3007, 0.16, 0.2873, 0.1844, 0.2734, 0.1786, 0.2818, 0.1522, 0.8415, 0.3001, 0.8679, 0.3145, 0.8532, 0.3363, 0.8301, 0.317, 0.3151, 0.1335, 0.3007, 0.16, 0.2818, 0.1522, 0.2908, 0.1231, 0.817, 0.2871, 0.8415, 0.3001, 0.8301, 0.317, 0.8086, 0.2995, 0.3316, 0.1038, 0.3151, 0.1335, 0.2908, 0.1231, 0.301, 0.09087, 0.794, 0.2747, 0.817, 0.2871, 0.8086, 0.2995, 0.7885, 0.2828, 0.35, 0.0696, 0.3316, 0.1038, 0.301, 0.09087, 0.3123, 0.05373, 0.7717, 0.2628, 0.794, 0.2747, 0.7885, 0.2828, 0.769, 0.2668, 0.3718, 0.02885, 0.35, 0.0696, 0.3123, 0.05373, 0.3256, 0.009716, 0.7259, 0.2583, 0.7249, 0.2535, 0.7363, 0.2523, 0.7368, 0.2549, 0.9311, 0.3485, 0.9709, 0.3701, 0.9435, 0.4109, 0.9087, 0.382, 0.2747, 0.2075, 0.2627, 0.2297, 0.2582, 0.2278, 0.2657, 0.2036, 0.8975, 0.3302, 0.9311, 0.3485, 0.9087, 0.382, 0.8792, 0.3574, 0.2873, 0.1844, 0.2747, 0.2075, 0.2657, 0.2036, 0.2734, 0.1786, 0.769, 0.2668, 0.7885, 0.2828, 0.7815, 0.2898, 0.7655, 0.2703, 0.3256, 0.009716, 0.3123, 0.05373, 0.2723, 0.04562, 0.2767, -1.182e-08, 0.7425, 0.2749, 0.738, 0.273, 0.7433, 0.2629, 0.7458, 0.264, 0.9087, 0.382, 0.9435, 0.4109, 0.9087, 0.4456, 0.8801, 0.4104, 0.2657, 0.2036, 0.2582, 0.2278, 0.2534, 0.2268, 0.256, 0.2016, 0.8792, 0.3574, 0.9087, 0.382, 0.8801, 0.4104, 0.856, 0.3806, 0.2734, 0.1786, 0.2657, 0.2036, 0.256, 0.2016, 0.2587, 0.1756, 0.8532, 0.3363, 0.8792, 0.3574, 0.856, 0.3806, 0.8346, 0.3549, 0.2818, 0.1522, 0.2734, 0.1786, 0.2587, 0.1756, 0.2618, 0.148, 0.8301, 0.317, 0.8532, 0.3363, 0.8346, 0.3549, 0.8157, 0.3314, 0.2908, 0.1231, 0.2818, 0.1522, 0.2618, 0.148, 0.2648, 0.1178, 0.8086, 0.2995, 0.8301, 0.317, 0.8157, 0.3314, 0.798, 0.3101, 0.301, 0.09087, 0.2908, 0.1231, 0.2648, 0.1178, 0.2686, 0.08418, 0.7885, 0.2828, 0.8086, 0.2995, 0.798, 0.3101, 0.7815, 0.2898, 0.3123, 0.05373, 0.301, 0.09087, 0.2686, 0.08418, 0.2723, 0.04562, 0.2618, 0.148, 0.2587, 0.1756, 0.2437, 0.1755, 0.2413, 0.1478, 0.8157, 0.3314, 0.8346, 0.3549, 0.8128, 0.3694, 0.7988, 0.3428, 0.2648, 0.1178, 0.2618, 0.148, 0.2413, 0.1478, 0.2384, 0.1176, 0.798, 0.3101, 0.8157, 0.3314, 0.7988, 0.3428, 0.7856, 0.3184, 0.2686, 0.08418, 0.2648, 0.1178, 0.2384, 0.1176, 0.2355, 0.084, 0.7815, 0.2898, 0.798, 0.3101, 0.7856, 0.3184, 0.7734, 0.2953, 0.2723, 0.04562, 0.2686, 0.08418, 0.2355, 0.084, 0.2316, 0.04551, 0.7655, 0.2703, 0.7815, 0.2898, 0.7734, 0.2953, 0.7615, 0.273, 0.2767, -1.182e-08, 0.2723, 0.04562, 0.2316, 0.04551, 0.227, -7.513e-09, 0.7655, 0.2317, 0.769, 0.2352, 0.7602, 0.2424, 0.7583, 0.2406, 0.8801, 0.4104, 0.9087, 0.4456, 0.8678, 0.4728, 0.8466, 0.4328, 0.256, 0.2016, 0.2534, 0.2268, 0.2485, 0.2268, 0.2461, 0.2016, 0.856, 0.3806, 0.8801, 0.4104, 0.8466, 0.4328, 0.8288, 0.3989, 0.2587, 0.1756, 0.256, 0.2016, 0.2461, 0.2016, 0.2437, 0.1755, 0.8346, 0.3549, 0.856, 0.3806, 0.8288, 0.3989, 0.8128, 0.3694, 0.227, -7.513e-09, 0.2316, 0.04551, 0.1917, 0.05334, 0.1784, 0.009666, 0.7569, 0.2272, 0.7615, 0.229, 0.7561, 0.2391, 0.7536, 0.2381, 0.8466, 0.4328, 0.8678, 0.4728, 0.8223, 0.4916, 0.8093, 0.4482, 0.2461, 0.2016, 0.2485, 0.2268, 0.2437, 0.2277, 0.2365, 0.2035, 0.8288, 0.3989, 0.8466, 0.4328, 0.8093, 0.4482, 0.7984, 0.4114, 0.2437, 0.1755, 0.2461, 0.2016, 0.2365, 0.2035, 0.229, 0.1784, 0.8128, 0.3694, 0.8288, 0.3989, 0.7984, 0.4114, 0.7885, 0.3794, 0.2413, 0.1478, 0.2437, 0.1755, 0.229, 0.1784, 0.2212, 0.1516, 0.7988, 0.3428, 0.8128, 0.3694, 0.7885, 0.3794, 0.78, 0.3506, 0.2384, 0.1176, 0.2413, 0.1478, 0.2212, 0.1516, 0.2124, 0.1227, 0.7856, 0.3184, 0.7988, 0.3428, 0.78, 0.3506, 0.7718, 0.3241, 0.2355, 0.084, 0.2384, 0.1176, 0.2124, 0.1227, 0.203, 0.09029, 0.7734, 0.2953, 0.7856, 0.3184, 0.7718, 0.3241, 0.7643, 0.299, 0.2316, 0.04551, 0.2355, 0.084, 0.203, 0.09029, 0.1917, 0.05334, 0.7615, 0.273, 0.7734, 0.2953, 0.7643, 0.299, 0.757, 0.2749, 0.78, 0.3506, 0.7885, 0.3794, 0.7627, 0.3845, 0.76, 0.3545, 0.2124, 0.1227, 0.2212, 0.1516, 0.2023, 0.1593, 0.188, 0.1327, 0.7718, 0.3241, 0.78, 0.3506, 0.76, 0.3545, 0.7571, 0.327, 0.203, 0.09029, 0.2124, 0.1227, 0.188, 0.1327, 0.1724, 0.1028, 0.7643, 0.299, 0.7718, 0.3241, 0.7571, 0.327, 0.7546, 0.301, 0.1917, 0.05334, 0.203, 0.09029, 0.1724, 0.1028, 0.1541, 0.06879, 0.757, 0.2749, 0.7643, 0.299, 0.7546, 0.301, 0.7522, 0.2758, 0.1784, 0.009666, 0.1917, 0.05334, 0.1541, 0.06879, 0.1326, 0.02859, 0.7258, 0.2438, 0.7277, 0.2393, 0.7378, 0.2446, 0.7368, 0.2471, 0.8093, 0.4482, 0.8223, 0.4916, 0.7741, 0.5012, 0.7698, 0.4561, 0.2365, 0.2035, 0.2437, 0.2277, 0.2391, 0.2296, 0.2273, 0.2072, 0.7984, 0.4114, 0.8093, 0.4482, 0.7698, 0.4561, 0.7662, 0.4179, 0.229, 0.1784, 0.2365, 0.2035, 0.2273, 0.2072, 0.2151, 0.184, 0.7885, 0.3794, 0.7984, 0.4114, 0.7662, 0.4179, 0.7627, 0.3845, 0.2212, 0.1516, 0.229, 0.1784, 0.2151, 0.184, 0.2023, 0.1593, 0.7339, 0.2317, 0.7379, 0.229, 0.7433, 0.2391, 0.7411, 0.2406, 0.7698, 0.4561, 0.7741, 0.5012, 0.7248, 0.5012, 0.7294, 0.4561, 0.2273, 0.2072, 0.2391, 0.2296, 0.235, 0.2323, 0.2191, 0.2127, 0.7662, 0.4179, 0.7698, 0.4561, 0.7294, 0.4561, 0.7334, 0.4179, 0.2151, 0.184, 0.2273, 0.2072, 0.2191, 0.2127, 0.2026, 0.1923, 0.7627, 0.3845, 0.7662, 0.4179, 0.7334, 0.4179, 0.7364, 0.3845, 0.2023, 0.1593, 0.2151, 0.184, 0.2026, 0.1923, 0.1852, 0.1706, 0.76, 0.3545, 0.7627, 0.3845, 0.7364, 0.3845, 0.7396, 0.3546, 0.188, 0.1327, 0.2023, 0.1593, 0.1852, 0.1706, 0.166, 0.1473, 0.7571, 0.327, 0.76, 0.3545, 0.7396, 0.3546, 0.7422, 0.3269, 0.1724, 0.1028, 0.188, 0.1327, 0.166, 0.1473, 0.1449, 0.121, 0.7546, 0.301, 0.7571, 0.327, 0.7422, 0.3269, 0.7448, 0.3009, 0.1541, 0.06879, 0.1724, 0.1028, 0.1449, 0.121, 0.1204, 0.09125, 0.7522, 0.2758, 0.7546, 0.301, 0.7448, 0.3009, 0.7473, 0.2758, 0.1326, 0.02859, 0.1541, 0.06879, 0.1204, 0.09125, 0.09139, 0.05604, 0.7422, 0.3269, 0.7396, 0.3546, 0.7196, 0.3506, 0.7275, 0.324, 0.1449, 0.121, 0.166, 0.1473, 0.1473, 0.1659, 0.1215, 0.1442, 0.7448, 0.3009, 0.7422, 0.3269, 0.7275, 0.324, 0.7351, 0.299, 0.1204, 0.09125, 0.1449, 0.121, 0.1215, 0.1442, 0.09161, 0.1198, 0.7473, 0.2758, 0.7448, 0.3009, 0.7351, 0.299, 0.7425, 0.2749, 0.09139, 0.05604, 0.1204, 0.09125, 0.09161, 0.1198, 0.05635, 0.09097, 0.7655, 0.2703, 0.7615, 0.273, 0.7561, 0.2629, 0.7583, 0.2615, 0.7294, 0.4561, 0.7248, 0.5012, 0.6765, 0.4916, 0.6898, 0.4482, 0.2191, 0.2127, 0.235, 0.2323, 0.2316, 0.2357, 0.2122, 0.2196, 0.7334, 0.4179, 0.7294, 0.4561, 0.6898, 0.4482, 0.7012, 0.4115, 0.2026, 0.1923, 0.2191, 0.2127, 0.2122, 0.2196, 0.192, 0.2029, 0.7364, 0.3845, 0.7334, 0.4179, 0.7012, 0.4115, 0.7107, 0.3794, 0.1852, 0.1706, 0.2026, 0.1923, 0.192, 0.2029, 0.1705, 0.185, 0.7396, 0.3546, 0.7364, 0.3845, 0.7107, 0.3794, 0.7196, 0.3506, 0.166, 0.1473, 0.1852, 0.1706, 0.1705, 0.185, 0.1473, 0.1659, 0.2122, 0.2196, 0.2316, 0.2357, 0.2288, 0.2398, 0.2066, 0.2278, 0.7012, 0.4115, 0.6898, 0.4482, 0.6525, 0.4328, 0.6708, 0.399, 0.192, 0.2029, 0.2122, 0.2196, 0.2066, 0.2278, 0.1836, 0.2153, 0.7107, 0.3794, 0.7012, 0.4115, 0.6708, 0.399, 0.6864, 0.3693, 0.1705, 0.185, 0.192, 0.2029, 0.1836, 0.2153, 0.1593, 0.202, 0.7196, 0.3506, 0.7107, 0.3794, 0.6864, 0.3693, 0.7008, 0.3428, 0.1473, 0.1659, 0.1705, 0.185, 0.1593, 0.202, 0.1325, 0.1877, 0.7275, 0.324, 0.7196, 0.3506, 0.7008, 0.3428, 0.7137, 0.3183, 0.1215, 0.1442, 0.1473, 0.1659, 0.1325, 0.1877, 0.103, 0.1715, 0.7351, 0.299, 0.7275, 0.324, 0.7137, 0.3183, 0.726, 0.2953, 0.09161, 0.1198, 0.1215, 0.1442, 0.103, 0.1715, 0.069, 0.1535, 0.7425, 0.2749, 0.7351, 0.299, 0.726, 0.2953, 0.738, 0.273, 0.05635, 0.09097, 0.09161, 0.1198, 0.069, 0.1535, 0.02879, 0.132, 0.7736, 0.2582, 0.7717, 0.2628, 0.7616, 0.2574, 0.7627, 0.2549, 0.6898, 0.4482, 0.6765, 0.4916, 0.631, 0.4728, 0.6525, 0.4328, 0.103, 0.1715, 0.1325, 0.1877, 0.1224, 0.2121, 0.0903, 0.202, 0.726, 0.2953, 0.7137, 0.3183, 0.7013, 0.31, 0.7179, 0.2898, 0.069, 0.1535, 0.103, 0.1715, 0.0903, 0.202, 0.05339, 0.1909, 0.738, 0.273, 0.726, 0.2953, 0.7179, 0.2898, 0.7339, 0.2703, 0.02879, 0.132, 0.069, 0.1535, 0.05339, 0.1909, 0.009771, 0.1777, 0.7305, 0.2668, 0.7277, 0.2628, 0.7378, 0.2574, 0.7393, 0.2596, 0.6525, 0.4328, 0.631, 0.4728, 0.59, 0.4454, 0.6189, 0.4104, 0.2066, 0.2278, 0.2288, 0.2398, 0.227, 0.2443, 0.2028, 0.2369, 0.6708, 0.399, 0.6525, 0.4328, 0.6189, 0.4104, 0.6434, 0.3808, 0.1836, 0.2153, 0.2066, 0.2278, 0.2028, 0.2369, 0.1778, 0.2291, 0.6864, 0.3693, 0.6708, 0.399, 0.6434, 0.3808, 0.6645, 0.3547, 0.1593, 0.202, 0.1836, 0.2153, 0.1778, 0.2291, 0.1514, 0.2208, 0.7008, 0.3428, 0.6864, 0.3693, 0.6645, 0.3547, 0.6838, 0.3315, 0.1325, 0.1877, 0.1593, 0.202, 0.1514, 0.2208, 0.1224, 0.2121, 0.7137, 0.3183, 0.7008, 0.3428, 0.6838, 0.3315, 0.7013, 0.31, 0.6434, 0.3808, 0.6189, 0.4104, 0.5903, 0.3818, 0.6201, 0.3576, 0.1778, 0.2291, 0.2028, 0.2369, 0.2009, 0.2465, 0.1749, 0.2438, 0.6645, 0.3547, 0.6434, 0.3808, 0.6201, 0.3576, 0.6459, 0.3361, 0.1514, 0.2208, 0.1778, 0.2291, 0.1749, 0.2438, 0.1472, 0.2408, 0.6838, 0.3315, 0.6645, 0.3547, 0.6459, 0.3361, 0.6693, 0.3171, 0.1224, 0.2121, 0.1514, 0.2208, 0.1472, 0.2408, 0.1172, 0.2379, 0.7013, 0.31, 0.6838, 0.3315, 0.6693, 0.3171, 0.6907, 0.2994, 0.0903, 0.202, 0.1224, 0.2121, 0.1172, 0.2379, 0.08374, 0.2343, 0.7179, 0.2898, 0.7013, 0.31, 0.6907, 0.2994, 0.711, 0.2828, 0.05339, 0.1909, 0.0903, 0.202, 0.08374, 0.2343, 0.04539, 0.2306, 0.7339, 0.2703, 0.7179, 0.2898, 0.711, 0.2828, 0.7305, 0.2668, 0.009771, 0.1777, 0.05339, 0.1909, 0.04539, 0.2306, 4.996e-05, 0.2262, 0.769, 0.2352, 0.7717, 0.2393, 0.7616, 0.2446, 0.7602, 0.2424, 0.6189, 0.4104, 0.59, 0.4454, 0.5551, 0.4105, 0.5903, 0.3818, 0.2028, 0.2369, 0.227, 0.2443, 0.226, 0.2491, 0.2009, 0.2465, 0.711, 0.2828, 0.6907, 0.2994, 0.6824, 0.2869, 0.7055, 0.2746, 0.04539, 0.2306, 0.08374, 0.2343, 0.08362, 0.2672, 0.0453, 0.2711, 0.7305, 0.2668, 0.711, 0.2828, 0.7055, 0.2746, 0.7277, 0.2628, 4.996e-05, 0.2262, 0.04539, 0.2306, 0.0453, 0.2711, -2.734e-09, 0.2757, 0.7249, 0.2535, 0.7249, 0.2486, 0.7363, 0.2497, 0.7363, 0.2523, 0.5903, 0.3818, 0.5551, 0.4105, 0.5276, 0.3695, 0.5678, 0.3482, 0.2009, 0.2465, 0.226, 0.2491, 0.226, 0.254, 0.2009, 0.2563, 0.6201, 0.3576, 0.5903, 0.3818, 0.5678, 0.3482, 0.6018, 0.3302, 0.1749, 0.2438, 0.2009, 0.2465, 0.2009, 0.2563, 0.1748, 0.2588, 0.6459, 0.3361, 0.6201, 0.3576, 0.6018, 0.3302, 0.6313, 0.3142, 0.1472, 0.2408, 0.1749, 0.2438, 0.1748, 0.2588, 0.1471, 0.2612, 0.6693, 0.3171, 0.6459, 0.3361, 0.6313, 0.3142, 0.658, 0.3001, 0.1172, 0.2379, 0.1472, 0.2408, 0.1471, 0.2612, 0.1171, 0.2643, 0.6907, 0.2994, 0.6693, 0.3171, 0.658, 0.3001, 0.6824, 0.2869, 0.08374, 0.2343, 0.1172, 0.2379, 0.1171, 0.2643, 0.08362, 0.2672, 0.1748, 0.2588, 0.2009, 0.2563, 0.2027, 0.266, 0.1777, 0.2735, 0.6313, 0.3142, 0.6018, 0.3302, 0.5892, 0.2999, 0.6212, 0.2899, 0.1471, 0.2612, 0.1748, 0.2588, 0.1777, 0.2735, 0.151, 0.2813, 0.658, 0.3001, 0.6313, 0.3142, 0.6212, 0.2899, 0.6501, 0.2813, 0.1171, 0.2643, 0.1471, 0.2612, 0.151, 0.2813, 0.1222, 0.2901, 0.6824, 0.2869, 0.658, 0.3001, 0.6501, 0.2813, 0.6767, 0.2731, 0.08362, 0.2672, 0.1171, 0.2643, 0.1222, 0.2901, 0.08993, 0.2996, 0.7055, 0.2746, 0.6824, 0.2869, 0.6767, 0.2731, 0.7017, 0.2656, 0.0453, 0.2711, 0.08362, 0.2672, 0.08993, 0.2996, 0.05313, 0.3109, 0.7277, 0.2628, 0.7055, 0.2746, 0.7017, 0.2656, 0.7259, 0.2583, -2.734e-09, 0.2757, 0.0453, 0.2711, 0.05313, 0.3109, 0.009612, 0.3242, 0.7522, 0.2758, 0.7473, 0.2758, 0.7484, 0.2645, 0.751, 0.2645, 0.5678, 0.3482, 0.5276, 0.3695, 0.5087, 0.3239, 0.5523, 0.3108, 0.2009, 0.2563, 0.226, 0.254, 0.2269, 0.2588, 0.2027, 0.266, 0.6018, 0.3302, 0.5678, 0.3482, 0.5523, 0.3108, 0.5892, 0.2999, 0.05313, 0.3109, 0.08993, 0.2996, 0.1024, 0.33, 0.06856, 0.3483, 0.7259, 0.2583, 0.7017, 0.2656, 0.6998, 0.2559, 0.7249, 0.2535, 0.009612, 0.3242, 0.05313, 0.3109, 0.06856, 0.3483, 0.0285, 0.3698, 0.7473, 0.2262, 0.7522, 0.2262, 0.751, 0.2376, 0.7484, 0.2376, 0.5523, 0.3108, 0.5087, 0.3239, 0.4991, 0.2755, 0.5444, 0.2712, 0.2027, 0.266, 0.2269, 0.2588, 0.2288, 0.2633, 0.2065, 0.2751, 0.5892, 0.2999, 0.5523, 0.3108, 0.5444, 0.2712, 0.5827, 0.2676, 0.1777, 0.2735, 0.2027, 0.266, 0.2065, 0.2751, 0.1834, 0.2873, 0.6212, 0.2899, 0.5892, 0.2999, 0.5827, 0.2676, 0.6161, 0.264, 0.151, 0.2813, 0.1777, 0.2735, 0.1834, 0.2873, 0.1588, 0.3002, 0.6501, 0.2813, 0.6212, 0.2899, 0.6161, 0.264, 0.6461, 0.2613, 0.1222, 0.2901, 0.151, 0.2813, 0.1588, 0.3002, 0.1322, 0.3145, 0.6767, 0.2731, 0.6501, 0.2813, 0.6461, 0.2613, 0.6737, 0.2584, 0.08993, 0.2996, 0.1222, 0.2901, 0.1322, 0.3145, 0.1024, 0.33, 0.7017, 0.2656, 0.6767, 0.2731, 0.6737, 0.2584, 0.6998, 0.2559, 0.6161, 0.264, 0.5827, 0.2676, 0.5826, 0.2347, 0.6161, 0.2377, 0.1588, 0.3002, 0.1834, 0.2873, 0.1916, 0.2998, 0.17, 0.3172, 0.6461, 0.2613, 0.6161, 0.264, 0.6161, 0.2377, 0.6461, 0.2409, 0.1322, 0.3145, 0.1588, 0.3002, 0.17, 0.3172, 0.1468, 0.3364, 0.6737, 0.2584, 0.6461, 0.2613, 0.6461, 0.2409, 0.6738, 0.2434, 0.1024, 0.33, 0.1322, 0.3145, 0.1468, 0.3364, 0.1206, 0.3574, 0.6998, 0.2559, 0.6737, 0.2584, 0.6738, 0.2434, 0.6998, 0.2461, 0.06856, 0.3483, 0.1024, 0.33, 0.1206, 0.3574, 0.09099, 0.3819, 0.7249, 0.2535, 0.6998, 0.2559, 0.6998, 0.2461, 0.7249, 0.2486, 0.0285, 0.3698, 0.06856, 0.3483, 0.09099, 0.3819, 0.05593, 0.4109, 0.7745, 0.2486, 0.7745, 0.2534, 0.7632, 0.2523, 0.7632, 0.2497, 0.5444, 0.2712, 0.4991, 0.2755, 0.4991, 0.2261, 0.5443, 0.2307, 0.2065, 0.2751, 0.2288, 0.2633, 0.2315, 0.2674, 0.2119, 0.2833, 0.5827, 0.2676, 0.5444, 0.2712, 0.5443, 0.2307, 0.5826, 0.2347, 0.1834, 0.2873, 0.2065, 0.2751, 0.2119, 0.2833, 0.1916, 0.2998, 0.7249, 0.2486, 0.6998, 0.2461, 0.7017, 0.2364, 0.7258, 0.2438, 0.05593, 0.4109, 0.09099, 0.3819, 0.1195, 0.4106, 0.09082, 0.4458, 0.7717, 0.2628, 0.769, 0.2668, 0.7602, 0.2596, 0.7616, 0.2574, 0.5443, 0.2307, 0.4991, 0.2261, 0.5087, 0.1776, 0.5522, 0.191, 0.2119, 0.2833, 0.2315, 0.2674, 0.2349, 0.2708, 0.2188, 0.2903, 0.5826, 0.2347, 0.5443, 0.2307, 0.5522, 0.191, 0.589, 0.2024, 0.1916, 0.2998, 0.2119, 0.2833, 0.2188, 0.2903, 0.2022, 0.3104, 0.6161, 0.2377, 0.5826, 0.2347, 0.589, 0.2024, 0.6213, 0.2119, 0.17, 0.3172, 0.1916, 0.2998, 0.2022, 0.3104, 0.1844, 0.3317, 0.6461, 0.2409, 0.6161, 0.2377, 0.6213, 0.2119, 0.6501, 0.2208, 0.1468, 0.3364, 0.17, 0.3172, 0.1844, 0.3317, 0.1653, 0.355, 0.6738, 0.2434, 0.6461, 0.2409, 0.6501, 0.2208, 0.6767, 0.2287, 0.1206, 0.3574, 0.1468, 0.3364, 0.1653, 0.355, 0.1438, 0.3808, 0.6998, 0.2461, 0.6738, 0.2434, 0.6767, 0.2287, 0.7017, 0.2364, 0.09099, 0.3819, 0.1206, 0.3574, 0.1438, 0.3808, 0.1195, 0.4106, 0.6501, 0.2208, 0.6213, 0.2119, 0.6313, 0.1876, 0.6579, 0.202, 0.1653, 0.355, 0.1844, 0.3317, 0.2013, 0.3431, 0.1872, 0.3697, 0.6767, 0.2287, 0.6501, 0.2208, 0.6579, 0.202, 0.6824, 0.2149, 0.1438, 0.3808, 0.1653, 0.355, 0.1872, 0.3697, 0.1711, 0.3991, 0.7017, 0.2364, 0.6767, 0.2287, 0.6824, 0.2149, 0.7055, 0.2273, 0.1195, 0.4106, 0.1438, 0.3808, 0.1711, 0.3991, 0.1531, 0.433, 0.7258, 0.2438, 0.7017, 0.2364, 0.7055, 0.2273, 0.7277, 0.2393, 0.09082, 0.4458, 0.1195, 0.4106, 0.1531, 0.433, 0.1318, 0.4731, 0.7615, 0.273, 0.757, 0.2749, 0.7536, 0.264, 0.7561, 0.2629, 0.5522, 0.191, 0.5087, 0.1776, 0.5276, 0.132, 0.5677, 0.1536, 0.2188, 0.2903, 0.2349, 0.2708, 0.239, 0.2736, 0.227, 0.2957, 0.589, 0.2024, 0.5522, 0.191, 0.5677, 0.1536, 0.6016, 0.1719, 0.2022, 0.3104, 0.2188, 0.2903, 0.227, 0.2957, 0.2146, 0.3187, 0.6213, 0.2119, 0.589, 0.2024, 0.6016, 0.1719, 0.6313, 0.1876, 0.1844, 0.3317, 0.2022, 0.3104, 0.2146, 0.3187, 0.2013, 0.3431, 0.7277, 0.2393, 0.7304, 0.2352, 0.7393, 0.2424, 0.7378, 0.2446, 0.5677, 0.1536, 0.5276, 0.132, 0.5551, 0.0909, 0.5902, 0.1199, 0.227, 0.2957, 0.239, 0.2736, 0.2435, 0.2755, 0.236, 0.2996, 0.6016, 0.1719, 0.5677, 0.1536, 0.5902, 0.1199, 0.6198, 0.1445, 0.2146, 0.3187, 0.227, 0.2957, 0.236, 0.2996, 0.2284, 0.3245, 0.6313, 0.1876, 0.6016, 0.1719, 0.6198, 0.1445, 0.646, 0.1657, 0.2013, 0.3431, 0.2146, 0.3187, 0.2284, 0.3245, 0.22, 0.3509, 0.6579, 0.202, 0.6313, 0.1876, 0.646, 0.1657, 0.6692, 0.185, 0.1872, 0.3697, 0.2013, 0.3431, 0.22, 0.3509, 0.2114, 0.3798, 0.6824, 0.2149, 0.6579, 0.202, 0.6692, 0.185, 0.6908, 0.2025, 0.1711, 0.3991, 0.1872, 0.3697, 0.2114, 0.3798, 0.2014, 0.4118, 0.7055, 0.2273, 0.6824, 0.2149, 0.6908, 0.2025, 0.7109, 0.2192, 0.1531, 0.433, 0.1711, 0.3991, 0.2014, 0.4118, 0.1904, 0.4485, 0.7277, 0.2393, 0.7055, 0.2273, 0.7109, 0.2192, 0.7304, 0.2352, 0.1318, 0.4731, 0.1531, 0.433, 0.1904, 0.4485, 0.1774, 0.492, 0.2114, 0.3798, 0.22, 0.3509, 0.24, 0.355, 0.2372, 0.3849, 0.6908, 0.2025, 0.6692, 0.185, 0.6836, 0.1705, 0.7014, 0.1919, 0.2014, 0.4118, 0.2114, 0.3798, 0.2372, 0.3849, 0.2336, 0.4183, 0.7109, 0.2192, 0.6908, 0.2025, 0.7014, 0.1919, 0.7179, 0.2122, 0.1904, 0.4485, 0.2014, 0.4118, 0.2336, 0.4183, 0.23, 0.4564, 0.7304, 0.2352, 0.7109, 0.2192, 0.7179, 0.2122, 0.7339, 0.2317, 0.1774, 0.492, 0.1904, 0.4485, 0.23, 0.4564, 0.2257, 0.5016, 0.738, 0.273, 0.7339, 0.2703, 0.7411, 0.2615, 0.7433, 0.2629, 0.5902, 0.1199, 0.5551, 0.0909, 0.5901, 0.05595, 0.6189, 0.09126, 0.236, 0.2996, 0.2435, 0.2755, 0.2483, 0.2764, 0.2457, 0.3015, 0.6198, 0.1445, 0.5902, 0.1199, 0.6189, 0.09126, 0.6431, 0.1212, 0.2284, 0.3245, 0.236, 0.2996, 0.2457, 0.3015, 0.243, 0.3275, 0.646, 0.1657, 0.6198, 0.1445, 0.6431, 0.1212, 0.6646, 0.147, 0.22, 0.3509, 0.2284, 0.3245, 0.243, 0.3275, 0.24, 0.355, 0.6692, 0.185, 0.646, 0.1657, 0.6646, 0.147, 0.6836, 0.1705, 0.6189, 0.09126, 0.5901, 0.05595, 0.6312, 0.0285, 0.6526, 0.06877, 0.2457, 0.3015, 0.2483, 0.2764, 0.2531, 0.2764, 0.2555, 0.3015, 0.6431, 0.1212, 0.6189, 0.09126, 0.6526, 0.06877, 0.6705, 0.1029, 0.243, 0.3275, 0.2457, 0.3015, 0.2555, 0.3015, 0.2579, 0.3275, 0.6646, 0.147, 0.6431, 0.1212, 0.6705, 0.1029, 0.6866, 0.1324, 0.24, 0.355, 0.243, 0.3275, 0.2579, 0.3275, 0.2604, 0.3551, 0.6836, 0.1705, 0.6646, 0.147, 0.6866, 0.1324, 0.7006, 0.1592, 0.2372, 0.3849, 0.24, 0.355, 0.2604, 0.3551, 0.2634, 0.385, 0.7014, 0.1919, 0.6836, 0.1705, 0.7006, 0.1592, 0.7138, 0.1836, 0.2336, 0.4183, 0.2372, 0.3849, 0.2634, 0.385, 0.2664, 0.4184, 0.7179, 0.2122, 0.7014, 0.1919, 0.7138, 0.1836, 0.7261, 0.2067, 0.23, 0.4564, 0.2336, 0.4183, 0.2664, 0.4184, 0.2703, 0.4565, 0.7339, 0.2317, 0.7179, 0.2122, 0.7261, 0.2067, 0.7379, 0.229, 0.2257, 0.5016, 0.23, 0.4564, 0.2703, 0.4565, 0.2749, 0.5015, 0.7615, 0.229, 0.7655, 0.2317, 0.7583, 0.2406, 0.7561, 0.2391, 0.7138, 0.1836, 0.7006, 0.1592, 0.7195, 0.1514, 0.7277, 0.1779, 0.2664, 0.4184, 0.2634, 0.385, 0.2891, 0.3799, 0.2985, 0.4121, 0.7261, 0.2067, 0.7138, 0.1836, 0.7277, 0.1779, 0.7352, 0.203, 0.2703, 0.4565, 0.2664, 0.4184, 0.2985, 0.4121, 0.3098, 0.4486, 0.7379, 0.229, 0.7261, 0.2067, 0.7352, 0.203, 0.7425, 0.2272, 0.2749, 0.5015, 0.2703, 0.4565, 0.3098, 0.4486, 0.3231, 0.4919, 0.7277, 0.2628, 0.7259, 0.2583, 0.7368, 0.2549, 0.7378, 0.2574, 0.6526, 0.06877, 0.6312, 0.0285, 0.677, 0.009602, 0.69, 0.05328, 0.2555, 0.3015, 0.2531, 0.2764, 0.2579, 0.2755, 0.2651, 0.2997, 0.6705, 0.1029, 0.6526, 0.06877, 0.69, 0.05328, 0.701, 0.09024, 0.2579, 0.3275, 0.2555, 0.3015, 0.2651, 0.2997, 0.2726, 0.3247, 0.6866, 0.1324, 0.6705, 0.1029, 0.701, 0.09024, 0.7109, 0.1224, 0.2604, 0.3551, 0.2579, 0.3275, 0.2726, 0.3247, 0.2803, 0.3512, 0.7006, 0.1592, 0.6866, 0.1324, 0.7109, 0.1224, 0.7195, 0.1514, 0.2634, 0.385, 0.2604, 0.3551, 0.2803, 0.3512, 0.2891, 0.3799, 0.2651, 0.2997, 0.2579, 0.2755, 0.2625, 0.2737, 0.2742, 0.2959, 0.701, 0.09024, 0.69, 0.05328, 0.7298, 0.04541, 0.7333, 0.08381, 0.2726, 0.3247, 0.2651, 0.2997, 0.2742, 0.2959, 0.2864, 0.319, 0.7109, 0.1224, 0.701, 0.09024, 0.7333, 0.08381, 0.7368, 0.1173, 0.2803, 0.3512, 0.2726, 0.3247, 0.2864, 0.319, 0.2992, 0.3435, 0.7195, 0.1514, 0.7109, 0.1224, 0.7368, 0.1173, 0.7395, 0.1474, 0.2891, 0.3799, 0.2803, 0.3512, 0.2992, 0.3435, 0.3134, 0.37, 0.7277, 0.1779, 0.7195, 0.1514, 0.7395, 0.1474, 0.7424, 0.175, 0.2985, 0.4121, 0.2891, 0.3799, 0.3134, 0.37, 0.3288, 0.3996, 0.7352, 0.203, 0.7277, 0.1779, 0.7424, 0.175, 0.7448, 0.2011, 0.3098, 0.4486, 0.2985, 0.4121, 0.3288, 0.3996, 0.347, 0.4333, 0.7425, 0.2272, 0.7352, 0.203, 0.7448, 0.2011, 0.7473, 0.2262, 0.3231, 0.4919, 0.3098, 0.4486, 0.347, 0.4333, 0.3684, 0.4731, 0.7379, 0.229, 0.7425, 0.2272, 0.7458, 0.2381, 0.7433, 0.2391, 0.69, 0.05328, 0.677, 0.009602, 0.7255, 1.283e-08, 0.7298, 0.04541, 0.3288, 0.3996, 0.3134, 0.37, 0.3352, 0.3555, 0.3561, 0.3816, 0.7448, 0.2011, 0.7424, 0.175, 0.7573, 0.1751, 0.7547, 0.2011, 0.347, 0.4333, 0.3288, 0.3996, 0.3561, 0.3816, 0.3804, 0.411, 0.7473, 0.2262, 0.7448, 0.2011, 0.7547, 0.2011, 0.7522, 0.2262, 0.3684, 0.4731, 0.347, 0.4333, 0.3804, 0.411, 0.4092, 0.4458, 0.7522, 0.2262, 0.7569, 0.2272, 0.7536, 0.2381, 0.751, 0.2376, 0.7298, 0.04541, 0.7255, 1.283e-08, 0.7751, 8.263e-05, 0.7704, 0.04547, 0.2742, 0.2959, 0.2625, 0.2737, 0.2665, 0.271, 0.2823, 0.2905, 0.7333, 0.08381, 0.7298, 0.04541, 0.7704, 0.04547, 0.7663, 0.08383, 0.2864, 0.319, 0.2742, 0.2959, 0.2823, 0.2905, 0.2988, 0.3108, 0.7368, 0.1173, 0.7333, 0.08381, 0.7663, 0.08383, 0.7632, 0.1174, 0.2992, 0.3435, 0.2864, 0.319, 0.2988, 0.3108, 0.3161, 0.3323, 0.7395, 0.1474, 0.7368, 0.1173, 0.7632, 0.1174, 0.76, 0.1474, 0.3134, 0.37, 0.2992, 0.3435, 0.3161, 0.3323, 0.3352, 0.3555, 0.7424, 0.175, 0.7395, 0.1474, 0.76, 0.1474, 0.7573, 0.1751, 0.7663, 0.08383, 0.7704, 0.04547, 0.8102, 0.05347, 0.7986, 0.0903, 0.2988, 0.3108, 0.2823, 0.2905, 0.2893, 0.2836, 0.3094, 0.3003, 0.7632, 0.1174, 0.7663, 0.08383, 0.7986, 0.0903, 0.789, 0.1226, 0.3161, 0.3323, 0.2988, 0.3108, 0.3094, 0.3003, 0.3306, 0.3181, 0.76, 0.1474, 0.7632, 0.1174, 0.789, 0.1226, 0.78, 0.1514, 0.3352, 0.3555, 0.3161, 0.3323, 0.3306, 0.3181, 0.3538, 0.3371, 0.7573, 0.1751, 0.76, 0.1474, 0.78, 0.1514, 0.772, 0.178, 0.3561, 0.3816, 0.3352, 0.3555, 0.3538, 0.3371, 0.3793, 0.3585, 0.7547, 0.2011, 0.7573, 0.1751, 0.772, 0.178, 0.7643, 0.203, 0.3804, 0.411, 0.3561, 0.3816, 0.3793, 0.3585, 0.4089, 0.3827, 0.7522, 0.2262, 0.7547, 0.2011, 0.7643, 0.203, 0.7569, 0.2272, 0.4092, 0.4458, 0.3804, 0.411, 0.4089, 0.3827, 0.4437, 0.4111, 0.7745, 0.2534, 0.7736, 0.2582, 0.7627, 0.2549, 0.7632, 0.2523, 0.7704, 0.04547, 0.7751, 8.263e-05, 0.8237, 0.009872, 0.8102, 0.05347, 0.2823, 0.2905, 0.2665, 0.271, 0.27, 0.2675, 0.2893, 0.2836, 0.7643, 0.203, 0.772, 0.178, 0.7858, 0.1838, 0.7734, 0.2068, 0.4089, 0.3827, 0.3793, 0.3585, 0.3976, 0.3315, 0.4312, 0.3494, 0.7569, 0.2272, 0.7643, 0.203, 0.7734, 0.2068, 0.7615, 0.229, 0.4437, 0.4111, 0.4089, 0.3827, 0.4312, 0.3494, 0.4708, 0.3705, 0.7473, 0.2758, 0.7425, 0.2749, 0.7458, 0.264, 0.7484, 0.2645, 0.8102, 0.05347, 0.8237, 0.009872, 0.8694, 0.02902, 0.8476, 0.06913, 0.2893, 0.2836, 0.27, 0.2675, 0.2727, 0.2635, 0.2948, 0.2755, 0.7986, 0.0903, 0.8102, 0.05347, 0.8476, 0.06913, 0.8291, 0.103, 0.3094, 0.3003, 0.2893, 0.2836, 0.2948, 0.2755, 0.3178, 0.2879, 0.789, 0.1226, 0.7986, 0.0903, 0.8291, 0.103, 0.8133, 0.1328, 0.3306, 0.3181, 0.3094, 0.3003, 0.3178, 0.2879, 0.342, 0.3013, 0.78, 0.1514, 0.789, 0.1226, 0.8133, 0.1328, 0.7988, 0.1592, 0.3538, 0.3371, 0.3306, 0.3181, 0.342, 0.3013, 0.3684, 0.3154, 0.772, 0.178, 0.78, 0.1514, 0.7988, 0.1592, 0.7858, 0.1838, 0.3793, 0.3585, 0.3538, 0.3371, 0.3684, 0.3154, 0.3976, 0.3315, 0.8133, 0.1328, 0.8291, 0.103, 0.8565, 0.1214, 0.8351, 0.1475, 0.342, 0.3013, 0.3178, 0.2879, 0.3236, 0.2742, 0.3499, 0.2826, 0.7988, 0.1592, 0.8133, 0.1328, 0.8351, 0.1475, 0.8158, 0.1706, 0.3684, 0.3154, 0.342, 0.3013, 0.3499, 0.2826, 0.3785, 0.2913, 0.7858, 0.1838, 0.7988, 0.1592, 0.8158, 0.1706, 0.7983, 0.1921, 0.3976, 0.3315, 0.3684, 0.3154, 0.3785, 0.2913, 0.4104, 0.3015, 0.7734, 0.2068, 0.7858, 0.1838, 0.7983, 0.1921, 0.7816, 0.2122, 0.4312, 0.3494, 0.3976, 0.3315, 0.4104, 0.3015, 0.4467, 0.3126, 0.7615, 0.229, 0.7734, 0.2068, 0.7816, 0.2122, 0.7655, 0.2317, 0.4708, 0.3705, 0.4312, 0.3494, 0.4467, 0.3126, 0.4894, 0.3255, 0.7717, 0.2393, 0.7736, 0.2438, 0.7627, 0.2471, 0.7616, 0.2446, 0.8476, 0.06913, 0.8694, 0.02902, 0.9105, 0.05681, 0.8813, 0.09182, 0.2948, 0.2755, 0.2727, 0.2635, 0.2746, 0.259, 0.2987, 0.2665, 0.8291, 0.103, 0.8476, 0.06913, 0.8813, 0.09182, 0.8565, 0.1214, 0.3178, 0.2879, 0.2948, 0.2755, 0.2987, 0.2665, 0.3236, 0.2742, 0.7655, 0.2317, 0.7816, 0.2122, 0.7885, 0.2192, 0.769, 0.2352, 0.4894, 0.3255, 0.4467, 0.3126, 0.4549, 0.2735, 0.4988, 0.2782, 0.7339, 0.2703, 0.7305, 0.2668, 0.7393, 0.2596, 0.7411, 0.2615, 0.8813, 0.09182, 0.9105, 0.05681, 0.9453, 0.09216, 0.9098, 0.1207, 0.2987, 0.2665, 0.2746, 0.259, 0.2756, 0.2542, 0.3006, 0.2569, 0.8565, 0.1214, 0.8813, 0.09182, 0.9098, 0.1207, 0.8798, 0.1448, 0.3236, 0.2742, 0.2987, 0.2665, 0.3006, 0.2569, 0.3265, 0.2596, 0.8351, 0.1475, 0.8565, 0.1214, 0.8798, 0.1448, 0.8535, 0.1662, 0.3499, 0.2826, 0.3236, 0.2742, 0.3265, 0.2596, 0.3542, 0.2626, 0.8158, 0.1706, 0.8351, 0.1475, 0.8535, 0.1662, 0.8302, 0.1851, 0.3785, 0.2913, 0.3499, 0.2826, 0.3542, 0.2626, 0.3837, 0.2658, 0.7983, 0.1921, 0.8158, 0.1706, 0.8302, 0.1851, 0.8088, 0.2027, 0.4104, 0.3015, 0.3785, 0.2913, 0.3837, 0.2658, 0.4172, 0.2696, 0.7816, 0.2122, 0.7983, 0.1921, 0.8088, 0.2027, 0.7885, 0.2192, 0.4467, 0.3126, 0.4104, 0.3015, 0.4172, 0.2696, 0.4549, 0.2735, 0.3542, 0.2626, 0.3265, 0.2596, 0.3268, 0.2447, 0.3545, 0.2422, 0.8302, 0.1851, 0.8535, 0.1662, 0.8682, 0.188, 0.8416, 0.202, 0.3837, 0.2658, 0.3542, 0.2626, 0.3545, 0.2422, 0.3843, 0.2398, 0.8088, 0.2027, 0.8302, 0.1851, 0.8416, 0.202, 0.817, 0.2152, 0.4172, 0.2696, 0.3837, 0.2658, 0.3843, 0.2398, 0.4176, 0.237, 0.7885, 0.2192, 0.8088, 0.2027, 0.817, 0.2152, 0.794, 0.2274, 0.4549, 0.2735, 0.4172, 0.2696, 0.4176, 0.237, 0.4557, 0.2337, 0.769, 0.2352, 0.7885, 0.2192, 0.794, 0.2274, 0.7717, 0.2393, 0.4988, 0.2782, 0.4549, 0.2735, 0.4557, 0.2337, 0.4991, 0.2305, 0.7304, 0.2352, 0.7339, 0.2317, 0.7411, 0.2406, 0.7393, 0.2424, 0.9098, 0.1207, 0.9453, 0.09216, 0.9724, 0.1336, 0.9321, 0.1546, 0.3006, 0.2569, 0.2756, 0.2542, 0.2756, 0.2493, 0.3007, 0.2471, 0.8798, 0.1448, 0.9098, 0.1207, 0.9321, 0.1546, 0.898, 0.1723, 0.3265, 0.2596, 0.3006, 0.2569, 0.3007, 0.2471, 0.3268, 0.2447, 0.8535, 0.1662, 0.8798, 0.1448, 0.898, 0.1723, 0.8682, 0.188, 0.2316, 0.2357, 0.235, 0.2323, 0.2439, 0.2431, 0.2423, 0.2446, 0.2349, 0.2708, 0.2315, 0.2674, 0.2423, 0.2586, 0.2438, 0.2601, 0.2435, 0.2755, 0.239, 0.2736, 0.2456, 0.2613, 0.2476, 0.2621, 0.2437, 0.2277, 0.2485, 0.2268, 0.2498, 0.2407, 0.2477, 0.2411, 0.2667, 0.2324, 0.2702, 0.2359, 0.2593, 0.2447, 0.2578, 0.2432, 0.27, 0.2675, 0.2665, 0.271, 0.2577, 0.2601, 0.2592, 0.2586, 0.2579, 0.2755, 0.2531, 0.2764, 0.2518, 0.2626, 0.2539, 0.2621, 0.2269, 0.2588, 0.226, 0.254, 0.2399, 0.2527, 0.2403, 0.2548, 0.2746, 0.259, 0.2727, 0.2635, 0.2605, 0.2568, 0.2613, 0.2549, 0.227, 0.2443, 0.2288, 0.2398, 0.2411, 0.2464, 0.2403, 0.2484, 0.2582, 0.2278, 0.2627, 0.2297, 0.256, 0.242, 0.254, 0.2411, 0.2702, 0.2359, 0.2729, 0.24, 0.2605, 0.2465, 0.2593, 0.2447, 0.2756, 0.2493, 0.2756, 0.2542, 0.2617, 0.2528, 0.2617, 0.2506, 0.2665, 0.271, 0.2625, 0.2737, 0.2559, 0.2613, 0.2577, 0.2601, 0.2315, 0.2674, 0.2288, 0.2633, 0.2411, 0.2568, 0.2423, 0.2586, 0.226, 0.254, 0.226, 0.2491, 0.2399, 0.2505, 0.2399, 0.2527, 0.235, 0.2323, 0.2391, 0.2296, 0.2457, 0.2419, 0.2439, 0.2431, 0.2485, 0.2268, 0.2534, 0.2268, 0.2519, 0.2407, 0.2498, 0.2407, 0.2531, 0.2764, 0.2483, 0.2764, 0.2497, 0.2625, 0.2518, 0.2626, 0.2627, 0.2297, 0.2667, 0.2324, 0.2578, 0.2432, 0.256, 0.242, 0.239, 0.2736, 0.2349, 0.2708, 0.2438, 0.2601, 0.2456, 0.2613, 0.2288, 0.2398, 0.2316, 0.2357, 0.2423, 0.2446, 0.2411, 0.2464, 0.2727, 0.2635, 0.27, 0.2675, 0.2592, 0.2586, 0.2605, 0.2568, 0.2288, 0.2633, 0.2269, 0.2588, 0.2403, 0.2548, 0.2411, 0.2568, 0.2625, 0.2737, 0.2579, 0.2755, 0.2539, 0.2621, 0.2559, 0.2613, 0.2729, 0.24, 0.2747, 0.2445, 0.2613, 0.2485, 0.2605, 0.2465, 0.2756, 0.2542, 0.2746, 0.259, 0.2613, 0.2549, 0.2617, 0.2528, 0.2391, 0.2296, 0.2437, 0.2277, 0.2477, 0.2411, 0.2457, 0.2419, 0.2747, 0.2445, 0.2756, 0.2493, 0.2617, 0.2506, 0.2613, 0.2485, 0.2483, 0.2764, 0.2435, 0.2755, 0.2476, 0.2621, 0.2497, 0.2625, 0.2534, 0.2268, 0.2582, 0.2278, 0.254, 0.2411, 0.2519, 0.2407, 0.226, 0.2491, 0.227, 0.2443, 0.2403, 0.2484, 0.2399, 0.2505, 0.2605, 0.2465, 0.2613, 0.2485, 0.2617, 0.2506, 0.2617, 0.2528, 0.2613, 0.2549, 0.2605, 0.2568, 0.2592, 0.2586, 0.2577, 0.2601, 0.2559, 0.2613, 0.2539, 0.2621, 0.2518, 0.2626, 0.2497, 0.2625, 0.2476, 0.2621, 0.2456, 0.2613, 0.2438, 0.2601, 0.2423, 0.2586, 0.2411, 0.2568, 0.2403, 0.2548, 0.2399, 0.2527, 0.2399, 0.2505, 0.2403, 0.2484, 0.2411, 0.2464, 0.2423, 0.2446, 0.2439, 0.2431, 0.2457, 0.2419, 0.2477, 0.2411, 0.2498, 0.2407, 0.2519, 0.2407, 0.254, 0.2411, 0.256, 0.242, 0.2578, 0.2432, 0.2593, 0.2447, 0.7627, 0.2471, 0.7632, 0.2497, 0.7632, 0.2523, 0.7627, 0.2549, 0.7616, 0.2574, 0.7602, 0.2596, 0.7583, 0.2615, 0.7561, 0.2629, 0.7536, 0.264, 0.751, 0.2645, 0.7484, 0.2645, 0.7458, 0.264, 0.7433, 0.2629, 0.7411, 0.2615, 0.7393, 0.2596, 0.7378, 0.2574, 0.7368, 0.2549, 0.7363, 0.2523, 0.7363, 0.2497, 0.7368, 0.2471, 0.7378, 0.2446, 0.7393, 0.2424, 0.7411, 0.2406, 0.7433, 0.2391, 0.7458, 0.2381, 0.7484, 0.2376, 0.751, 0.2376, 0.7536, 0.2381, 0.7561, 0.2391, 0.7583, 0.2406, 0.7602, 0.2424, 0.7616, 0.2446])
me_sphere.materials.append(mat_material)
me_sphere.update()

# ---- objects
ob_sphere = bpy.data.objects.new('Sphere', me_sphere)

# ---- transforms, parenting, visibility, modifiers, constraints
ob_sphere.location = (0.0, 0.0, 0.0)

# ---- collection membership
col_collection.objects.link(ob_sphere)

# ---- scene / render settings (as saved in the file)
scene.frame_start = 1; scene.frame_end = 250; scene.frame_set(1)
scene.render.engine = 'BLENDER_EEVEE_NEXT'
scene.render.bake_bias = 0.0
scene.render.bake_samples = 0
scene.cycles.sampling_pattern = 'TABULATED_SOBOL'
scene.eevee.use_volume_custom_range = False
bpy.context.view_layer.update()

# ---- added for rendering (the .blend has no active camera and no usable light): camera, sun
cam_auto = bpy.data.cameras.new('AutoCamera')
cam_auto.lens = 50.0
cam_auto.sensor_width = 36.0
cam_auto.clip_end = 1000.0
ob_auto_camera = bpy.data.objects.new('AutoCamera', cam_auto)
scene.collection.objects.link(ob_auto_camera)
ob_auto_camera.location = (3.19743, -3.83691, 2.55682)
ob_auto_camera.rotation_euler = (1.09748, -7.21219e-08, 0.694738)
scene.camera = ob_auto_camera
light_auto_sun = bpy.data.lights.new('AutoSun', 'SUN')
light_auto_sun.energy = 3.0
light_auto_sun.angle = 0.0523599
ob_auto_sun = bpy.data.objects.new('AutoSun', light_auto_sun)
scene.collection.objects.link(ob_auto_sun)
ob_auto_sun.rotation_euler = (0.872665, 0.174533, 0.523599)
bpy.context.view_layer.update()
